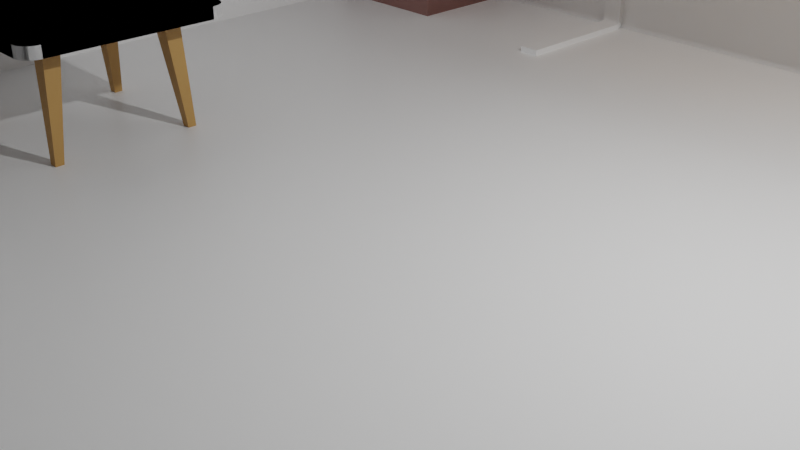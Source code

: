 # Source: HoYaCho.blend  (saved by Blender 3.2.14; exported with 4.5.12 LTS)
import bpy
from mathutils import Matrix  # noqa: F401  (used for matrix-valued properties, if any)

bpy.ops.wm.read_factory_settings(use_empty=True)
scene = bpy.context.scene
scene.name = 'Scene'

# ---- collections
col_collection = bpy.data.collections.new('Collection'); scene.collection.children.link(col_collection)
col_collection_2 = bpy.data.collections.new('Collection 2'); scene.collection.children.link(col_collection_2)
col_collection_3 = bpy.data.collections.new('Collection 3'); scene.collection.children.link(col_collection_3)

# ---- materials (node trees are filled in below, after node groups)
mat_white = bpy.data.materials.new('White')
mat_white.alpha_threshold = 0.0
mat_white.use_transparent_shadow = False
mat_white.line_color = (0.0, 0.0, 0.0, 1.0)
mat_cabinet = bpy.data.materials.new('Cabinet')
mat_cabinet.use_transparent_shadow = False
mat_cabinet_handle = bpy.data.materials.new('Cabinet_Handle')
mat_cabinet_handle.use_transparent_shadow = False
mat_desk = bpy.data.materials.new('Desk')
mat_desk.use_transparent_shadow = False
mat_black = bpy.data.materials.new('Black')
mat_black.use_transparent_shadow = False
mat_gray = bpy.data.materials.new('Gray')
mat_gray.use_transparent_shadow = False

# ---- material node trees
mat_white.use_nodes = True; mat_white.node_tree.nodes.clear()
_N = mat_white.node_tree.nodes; _L = mat_white.node_tree.links
n0 = _N.new('ShaderNodeOutputMaterial'); n0.name = 'Material Output'; n0.location = (300, 300)
n1 = _N.new('ShaderNodeBsdfPrincipled'); n1.name = 'Principled BSDF'; n1.location = (10, 300)
n1.distribution = 'GGX'
n1.subsurface_method = 'RANDOM_WALK_SKIN'
n1.inputs[0].default_value = (1.0, 1.0, 1.0, 1.0)
n1.inputs[2].default_value = 0.4
n1.inputs[3].default_value = 1.45
n1.inputs[27].default_value = (0.0, 0.0, 0.0, 1.0)
n1.inputs[28].default_value = 1.0
_L.new(n1.outputs[0], n0.inputs[0])
n0.is_active_output = True
mat_cabinet.use_nodes = True; mat_cabinet.node_tree.nodes.clear()
_N = mat_cabinet.node_tree.nodes; _L = mat_cabinet.node_tree.links
n0 = _N.new('ShaderNodeBsdfPrincipled'); n0.name = 'Principled BSDF'; n0.location = (10, 300)
n0.distribution = 'GGX'
n0.subsurface_method = 'RANDOM_WALK_SKIN'
n0.inputs[0].default_value = (0.3363, 0.191, 0.1724, 1.0)
n0.inputs[1].default_value = 1.0
n0.inputs[3].default_value = 1.45
n0.inputs[27].default_value = (0.0, 0.0, 0.0, 1.0)
n0.inputs[28].default_value = 1.0
n1 = _N.new('ShaderNodeOutputMaterial'); n1.name = 'Material Output'; n1.location = (300, 300)
_L.new(n0.outputs[0], n1.inputs[0])
n1.is_active_output = True
mat_cabinet_handle.use_nodes = True; mat_cabinet_handle.node_tree.nodes.clear()
_N = mat_cabinet_handle.node_tree.nodes; _L = mat_cabinet_handle.node_tree.links
n0 = _N.new('ShaderNodeBsdfPrincipled'); n0.name = 'Principled BSDF'; n0.location = (10, 300)
n0.distribution = 'GGX'
n0.subsurface_method = 'RANDOM_WALK_SKIN'
n0.inputs[0].default_value = (1.0, 0.6899, 0.6621, 1.0)
n0.inputs[1].default_value = 1.0
n0.inputs[3].default_value = 1.45
n0.inputs[27].default_value = (0.0, 0.0, 0.0, 1.0)
n0.inputs[28].default_value = 1.0
n1 = _N.new('ShaderNodeOutputMaterial'); n1.name = 'Material Output'; n1.location = (300, 300)
_L.new(n0.outputs[0], n1.inputs[0])
n1.is_active_output = True
mat_desk.use_nodes = True; mat_desk.node_tree.nodes.clear()
_N = mat_desk.node_tree.nodes; _L = mat_desk.node_tree.links
n0 = _N.new('ShaderNodeBsdfPrincipled'); n0.name = 'Principled BSDF'; n0.location = (10, 300)
n0.distribution = 'GGX'
n0.subsurface_method = 'RANDOM_WALK_SKIN'
n0.inputs[0].default_value = (0.5122, 0.2744, 0.08058, 1.0)
n0.inputs[3].default_value = 1.45
n0.inputs[27].default_value = (0.0, 0.0, 0.0, 1.0)
n0.inputs[28].default_value = 1.0
n1 = _N.new('ShaderNodeOutputMaterial'); n1.name = 'Material Output'; n1.location = (300, 300)
_L.new(n0.outputs[0], n1.inputs[0])
n1.is_active_output = True
mat_black.use_nodes = True; mat_black.node_tree.nodes.clear()
_N = mat_black.node_tree.nodes; _L = mat_black.node_tree.links
n0 = _N.new('ShaderNodeBsdfPrincipled'); n0.name = 'Principled BSDF'; n0.location = (10, 300)
n0.distribution = 'GGX'
n0.subsurface_method = 'RANDOM_WALK_SKIN'
n0.inputs[0].default_value = (0.006554, 0.006554, 0.006554, 1.0)
n0.inputs[3].default_value = 1.45
n0.inputs[27].default_value = (0.0, 0.0, 0.0, 1.0)
n0.inputs[28].default_value = 1.0
n1 = _N.new('ShaderNodeOutputMaterial'); n1.name = 'Material Output'; n1.location = (300, 300)
_L.new(n0.outputs[0], n1.inputs[0])
n1.is_active_output = True
mat_gray.use_nodes = True; mat_gray.node_tree.nodes.clear()
_N = mat_gray.node_tree.nodes; _L = mat_gray.node_tree.links
n0 = _N.new('ShaderNodeBsdfPrincipled'); n0.name = 'Principled BSDF'; n0.location = (10, 300)
n0.distribution = 'GGX'
n0.subsurface_method = 'RANDOM_WALK_SKIN'
n0.inputs[0].default_value = (0.3694, 0.3694, 0.3694, 1.0)
n0.inputs[3].default_value = 1.45
n0.inputs[27].default_value = (0.0, 0.0, 0.0, 1.0)
n0.inputs[28].default_value = 1.0
n1 = _N.new('ShaderNodeOutputMaterial'); n1.name = 'Material Output'; n1.location = (300, 300)
_L.new(n0.outputs[0], n1.inputs[0])
n1.is_active_output = True

# ---- world
world_world = bpy.data.worlds.new('World'); scene.world = world_world
world_world.use_nodes = True; world_world.node_tree.nodes.clear()
_N = world_world.node_tree.nodes; _L = world_world.node_tree.links
n0 = _N.new('ShaderNodeOutputWorld'); n0.name = 'World Output'; n0.location = (300, 300)
n1 = _N.new('ShaderNodeBackground'); n1.name = 'Background'; n1.location = (10, 300)
n1.inputs[0].default_value = (0.05088, 0.05088, 0.05088, 1.0)
_L.new(n1.outputs[0], n0.inputs[0])
n0.is_active_output = True
world_world.color = (0.05088, 0.05088, 0.05088)
world_world.use_sun_shadow = False
world_world.sun_shadow_jitter_overblur = 0.0

# ---- cameras
cam_camera = bpy.data.cameras.new('Camera')
cam_camera.clip_end = 100.0
cam_camera.ortho_scale = 7.314

# ---- lights
light_light = bpy.data.lights.new('Light', 'POINT')
light_light.transmission_factor = 0.0
light_light.energy = 1000.0
light_light.shadow_soft_size = 0.1
light_light.shadow_maximum_resolution = 0.006
light_light.use_absolute_resolution = True

# ---- meshes
me_cube = bpy.data.meshes.new('Cube')
me_cube.from_pydata([(1.0, 1.0, 1.0), (1.0, 1.0, -1.0), (1.0, -1.0, 1.0), (1.0, -1.0, -1.0), (-1.0, 1.0, 1.0), (-1.0, 1.0, -1.0), (-1.0, -1.0, 1.0), (-1.0, -1.0, -1.0)], [], [(0, 4, 6, 2), (3, 2, 6, 7), (7, 6, 4, 5), (5, 1, 3, 7), (1, 0, 2, 3), (5, 4, 0, 1)])
_uv = me_cube.uv_layers.new(name='UVMap')
_uv.uv.foreach_set('vector', [0.625, 0.5, 0.875, 0.5, 0.875, 0.75, 0.625, 0.75, 0.375, 0.75, 0.625, 0.75, 0.625, 1.0, 0.375, 1.0, 0.375, 0.0, 0.625, 0.0, 0.625, 0.25, 0.375, 0.25, 0.125, 0.5, 0.375, 0.5, 0.375, 0.75, 0.125, 0.75, 0.375, 0.5, 0.625, 0.5, 0.625, 0.75, 0.375, 0.75, 0.375, 0.25, 0.625, 0.25, 0.625, 0.5, 0.375, 0.5])
me_cube.materials.append(mat_white)
me_cube.use_mirror_vertex_groups = False
me_cube.update()
me_cube_001 = bpy.data.meshes.new('Cube.001')
me_cube_001.from_pydata([(7.0, 6.652, 14.17), (7.0, 6.985, 14.17), (7.0, 6.652, 0.165), (7.0, 6.985, 0.165), (-7.0, 6.652, 14.17), (-7.0, 6.985, 14.17), (-7.0, 6.652, 0.165), (-7.0, 6.985, 0.165)], [], [(0, 4, 6, 2), (3, 2, 6, 7), (7, 6, 4, 5), (5, 1, 3, 7), (1, 0, 2, 3), (5, 4, 0, 1)])
_uv = me_cube_001.uv_layers.new(name='UVMap')
_uv.uv.foreach_set('vector', [0.625, 0.5, 0.875, 0.5, 0.875, 0.75, 0.625, 0.75, 0.375, 0.75, 0.625, 0.75, 0.625, 1.0, 0.375, 1.0, 0.375, 0.0, 0.625, 0.0, 0.625, 0.25, 0.375, 0.25, 0.125, 0.5, 0.375, 0.5, 0.375, 0.75, 0.125, 0.75, 0.375, 0.5, 0.625, 0.5, 0.625, 0.75, 0.375, 0.75, 0.375, 0.25, 0.625, 0.25, 0.625, 0.5, 0.375, 0.5])
me_cube_001.materials.append(mat_white)
me_cube_001.use_mirror_vertex_groups = False
me_cube_001.update()
me_cube_002 = bpy.data.meshes.new('Cube.002')
me_cube_002.from_pydata([(-6.652, 7.0, 14.17), (-6.985, 7.0, 14.17), (-6.652, 7.0, 0.165), (-6.985, 7.0, 0.165), (-6.652, -7.0, 14.17), (-6.985, -7.0, 14.17), (-6.652, -7.0, 0.165), (-6.985, -7.0, 0.165), (-6.652, -1.639, 5.621), (-6.652, -1.639, 10.89), (-6.652, 0.7463, 10.89), (-6.652, 0.7463, 5.621), (-6.985, -1.639, 10.89), (-6.985, 0.7463, 10.89), (-6.985, -1.639, 5.621), (-6.985, 0.7463, 5.621)], [], [(9, 4, 6, 2, 0, 10, 11, 8), (10, 0, 4, 9), (3, 2, 6, 7), (7, 6, 4, 5), (12, 5, 1, 13), (1, 3, 7, 5, 12, 14, 15, 13), (1, 0, 2, 3), (5, 4, 0, 1), (15, 11, 10, 13), (12, 9, 8, 14), (8, 11, 15, 14), (9, 12, 13, 10)])
me_cube_002.polygons.foreach_set('material_index', [0, 0, 0, 0, 0, 0, 0, 0, 1, 1, 1, 1])
_uv = me_cube_002.uv_layers.new(name='UVMap')
_uv.uv.foreach_set('vector', [0.7793, 0.5585, 0.875, 0.5, 0.875, 0.75, 0.625, 0.75, 0.625, 0.5, 0.7367, 0.5585, 0.7367, 0.6526, 0.7793, 0.6526, 0.7367, 0.5585, 0.625, 0.5, 0.875, 0.5, 0.7793, 0.5585, 0.375, 0.75, 0.625, 0.75, 0.625, 1.0, 0.375, 1.0, 0.375, 0.0, 0.625, 0.0, 0.625, 0.25, 0.375, 0.25, 0.2207, 0.5585, 0.125, 0.5, 0.375, 0.5, 0.2633, 0.5585, 0.375, 0.5, 0.375, 0.75, 0.125, 0.75, 0.125, 0.5, 0.2207, 0.5585, 0.2207, 0.6526, 0.2633, 0.6526, 0.2633, 0.5585, 0.375, 0.5, 0.625, 0.5, 0.625, 0.75, 0.375, 0.75, 0.375, 0.25, 0.625, 0.25, 0.625, 0.5, 0.375, 0.5, 0.375, 0.3221, 0.375, 0.357, 0.625, 0.357, 0.625, 0.3221, 0.625, 0.9279, 0.625, 0.893, 0.375, 0.893, 0.375, 0.9279, 0.232, 0.75, 0.232, 0.5, 0.1971, 0.5, 0.1971, 0.75, 0.768, 0.75, 0.8029, 0.75, 0.8029, 0.5, 0.768, 0.5])
me_cube_002.materials.append(mat_white)
me_cube_002.materials.append(None)
me_cube_002.use_mirror_vertex_groups = False
me_cube_002.update()
me_cube_003 = bpy.data.meshes.new('Cube.003')
me_cube_003.from_pydata([(-1.113, -0.9375, -2.406), (-1.113, -0.9375, 2.718), (-1.113, 0.9375, -2.406), (-1.113, 0.9375, 2.718), (1.113, -0.9375, -2.406), (1.113, -0.9375, 2.718), (1.113, 0.9375, -2.406), (1.113, 0.9375, 2.718), (-1.113, 1.113, -2.581), (-1.113, -1.113, -2.581), (-1.113, -1.113, 2.893), (-1.113, 1.113, 2.893), (1.113, 1.113, 2.893), (1.113, 1.113, -2.581), (1.113, -1.113, -2.581), (1.113, -1.113, 2.893), (-1.113, -0.9375, 0.495), (-1.113, 0.9375, 0.495), (1.113, -0.9375, 0.495), (1.113, 0.9375, 0.495), (-1.113, 0.9375, 0.6363), (-1.113, -0.9375, 0.6363), (1.113, -0.9375, 0.6363), (1.113, 0.9375, 0.6363)], [], [(7, 5, 1, 3), (8, 11, 12, 13), (6, 7, 3, 2), (14, 15, 10, 9), (8, 13, 14, 9), (12, 11, 10, 15), (0, 2, 8, 9), (1, 0, 9, 10), (3, 1, 10, 11), (2, 3, 11, 8), (7, 6, 13, 12), (6, 4, 14, 13), (5, 7, 12, 15), (4, 5, 15, 14), (5, 4, 0, 1), (4, 6, 2, 0), (18, 16, 17, 19), (22, 23, 20, 21), (19, 17, 20, 23), (17, 16, 21, 20), (16, 18, 22, 21), (18, 19, 23, 22)])
_uv = me_cube_003.uv_layers.new(name='UVMap')
_uv.uv.foreach_set('vector', [0.617, 0.5197, 0.617, 0.7303, 0.617, 0.01967, 0.617, 0.2303, 0.375, 0.25, 0.625, 0.25, 0.625, 0.5, 0.375, 0.5, 0.383, 0.5197, 0.617, 0.5197, 0.617, 0.2303, 0.383, 0.2303, 0.375, 0.75, 0.625, 0.75, 0.625, 1.0, 0.375, 1.0, 0.125, 0.5, 0.375, 0.5, 0.375, 0.75, 0.125, 0.75, 0.625, 0.5, 0.875, 0.5, 0.875, 0.75, 0.625, 0.75, 0.383, 0.01967, 0.383, 0.2303, 0.375, 0.25, 0.375, 0.0, 0.617, 0.01967, 0.383, 0.01967, 0.375, 0.0, 0.625, 0.0, 0.617, 0.2303, 0.617, 0.01967, 0.625, 0.0, 0.625, 0.25, 0.383, 0.2303, 0.617, 0.2303, 0.625, 0.25, 0.375, 0.25, 0.617, 0.5197, 0.383, 0.5197, 0.375, 0.5, 0.625, 0.5, 0.383, 0.5197, 0.383, 0.7303, 0.375, 0.75, 0.375, 0.5, 0.617, 0.7303, 0.617, 0.5197, 0.625, 0.5, 0.625, 0.75, 0.383, 0.7303, 0.617, 0.7303, 0.625, 0.75, 0.375, 0.75, 0.617, 0.7303, 0.383, 0.7303, 0.383, 0.01967, 0.617, 0.01967, 0.383, 0.7303, 0.383, 0.5197, 0.383, 0.2303, 0.383, 0.01967, 0.383, 0.7303, 0.383, 0.01967, 0.383, 0.2303, 0.383, 0.5197, 0.383, 0.7303, 0.383, 0.5197, 0.383, 0.2303, 0.383, 0.01967, 0.383, 0.5197, 0.383, 0.2303, 0.383, 0.2303, 0.383, 0.5197, 0.383, 0.2303, 0.383, 0.01967, 0.383, 0.01967, 0.383, 0.2303, 0.383, 0.01967, 0.383, 0.7303, 0.383, 0.7303, 0.383, 0.01967, 0.383, 0.7303, 0.383, 0.5197, 0.383, 0.5197, 0.383, 0.7303])
me_cube_003.update()
me_cube_004 = bpy.data.meshes.new('Cube.004')
me_cube_004.from_pydata([(0.6577, -1.113, -2.893), (0.6577, -1.113, -2.581), (0.6577, 1.113, -2.893), (0.6577, 1.113, -2.581), (1.113, -1.113, -2.893), (1.113, -1.113, -2.581), (1.113, 1.113, -2.893), (1.113, 1.113, -2.581)], [], [(0, 1, 3, 2), (2, 3, 7, 6), (6, 7, 5, 4), (4, 5, 1, 0), (2, 6, 4, 0), (7, 3, 1, 5)])
_uv = me_cube_004.uv_layers.new(name='UVMap')
_uv.uv.foreach_set('vector', [0.375, 0.0, 0.625, 0.0, 0.625, 0.25, 0.375, 0.25, 0.375, 0.25, 0.625, 0.25, 0.625, 0.5, 0.375, 0.5, 0.375, 0.5, 0.625, 0.5, 0.625, 0.75, 0.375, 0.75, 0.375, 0.75, 0.625, 0.75, 0.625, 1.0, 0.375, 1.0, 0.125, 0.5, 0.375, 0.5, 0.375, 0.75, 0.125, 0.75, 0.625, 0.5, 0.875, 0.5, 0.875, 0.75, 0.625, 0.75])
me_cube_004.update()
me_cube_005 = bpy.data.meshes.new('Cube.005')
me_cube_005.from_pydata([(0.6556, -1.113, -2.893), (0.6556, -1.113, -2.581), (0.6556, 1.113, -2.893), (0.6556, 1.113, -2.581), (1.113, -1.113, -2.893), (1.113, -1.113, -2.581), (1.113, 1.113, -2.893), (1.113, 1.113, -2.581)], [], [(0, 1, 3, 2), (2, 3, 7, 6), (6, 7, 5, 4), (4, 5, 1, 0), (2, 6, 4, 0), (7, 3, 1, 5)])
_uv = me_cube_005.uv_layers.new(name='UVMap')
_uv.uv.foreach_set('vector', [0.375, 0.0, 0.625, 0.0, 0.625, 0.25, 0.375, 0.25, 0.375, 0.25, 0.625, 0.25, 0.625, 0.5, 0.375, 0.5, 0.375, 0.5, 0.625, 0.5, 0.625, 0.75, 0.375, 0.75, 0.375, 0.75, 0.625, 0.75, 0.625, 1.0, 0.375, 1.0, 0.125, 0.5, 0.375, 0.5, 0.375, 0.75, 0.125, 0.75, 0.625, 0.5, 0.875, 0.5, 0.875, 0.75, 0.625, 0.75])
me_cube_005.update()
me_cube_006 = bpy.data.meshes.new('Cube.006')
me_cube_006.from_pydata([(1.123, -1.113, -2.741), (1.081, -1.113, -3.039), (1.123, 1.113, -2.741), (1.081, 1.113, -3.039), (0.6877, -1.113, -2.435), (0.645, -1.113, -2.733), (0.6877, 1.113, -2.435), (0.645, 1.113, -2.733)], [], [(0, 1, 3, 2), (2, 3, 7, 6), (6, 7, 5, 4), (4, 5, 1, 0), (2, 6, 4, 0), (7, 3, 1, 5)])
_uv = me_cube_006.uv_layers.new(name='UVMap')
_uv.uv.foreach_set('vector', [0.375, 0.0, 0.625, 0.0, 0.625, 0.25, 0.375, 0.25, 0.375, 0.25, 0.625, 0.25, 0.625, 0.5, 0.375, 0.5, 0.375, 0.5, 0.625, 0.5, 0.625, 0.75, 0.375, 0.75, 0.375, 0.75, 0.625, 0.75, 0.625, 1.0, 0.375, 1.0, 0.125, 0.5, 0.375, 0.5, 0.375, 0.75, 0.125, 0.75, 0.625, 0.5, 0.875, 0.5, 0.875, 0.75, 0.625, 0.75])
me_cube_006.update()
me_cube_007 = bpy.data.meshes.new('Cube.007')
me_cube_007.from_pydata([(0.6556, -1.113, -2.893), (0.6556, -1.113, -2.581), (0.6556, 1.113, -2.893), (0.6556, 1.113, -2.581), (1.113, -1.113, -2.893), (1.113, -1.113, -2.581), (1.113, 1.113, -2.893), (1.113, 1.113, -2.581)], [], [(0, 1, 3, 2), (2, 3, 7, 6), (6, 7, 5, 4), (4, 5, 1, 0), (2, 6, 4, 0), (7, 3, 1, 5)])
_uv = me_cube_007.uv_layers.new(name='UVMap')
_uv.uv.foreach_set('vector', [0.375, 0.0, 0.625, 0.0, 0.625, 0.25, 0.375, 0.25, 0.375, 0.25, 0.625, 0.25, 0.625, 0.5, 0.375, 0.5, 0.375, 0.5, 0.625, 0.5, 0.625, 0.75, 0.375, 0.75, 0.375, 0.75, 0.625, 0.75, 0.625, 1.0, 0.375, 1.0, 0.125, 0.5, 0.375, 0.5, 0.375, 0.75, 0.125, 0.75, 0.625, 0.5, 0.875, 0.5, 0.875, 0.75, 0.625, 0.75])
me_cube_007.update()
me_cube_008 = bpy.data.meshes.new('Cube.008')
me_cube_008.from_pydata([(0.6556, 0.759, -4.241), (0.6556, 0.677, -4.241), (0.6556, 0.759, 4.241), (0.6556, 0.677, 4.241), (1.113, 0.759, -4.241), (1.113, 0.677, -4.241), (1.113, 0.759, 4.241), (1.113, 0.677, 4.241)], [], [(0, 1, 3, 2), (2, 3, 7, 6), (6, 7, 5, 4), (4, 5, 1, 0), (2, 6, 4, 0), (7, 3, 1, 5)])
_uv = me_cube_008.uv_layers.new(name='UVMap')
_uv.uv.foreach_set('vector', [0.375, 0.0, 0.625, 0.0, 0.625, 0.25, 0.375, 0.25, 0.375, 0.25, 0.625, 0.25, 0.625, 0.5, 0.375, 0.5, 0.375, 0.5, 0.625, 0.5, 0.625, 0.75, 0.375, 0.75, 0.375, 0.75, 0.625, 0.75, 0.625, 1.0, 0.375, 1.0, 0.125, 0.5, 0.375, 0.5, 0.375, 0.75, 0.125, 0.75, 0.625, 0.5, 0.875, 0.5, 0.875, 0.75, 0.625, 0.75])
me_cube_008.update()
me_cube_009 = bpy.data.meshes.new('Cube.009')
me_cube_009.from_pydata([(-0.7091, -0.6701, -1.874), (-0.7091, -0.6701, 2.395), (-1.0, 1.0, -2.165), (-1.0, 1.0, 2.686), (0.7091, -0.6701, -1.874), (0.7091, -0.6701, 2.395), (1.0, 1.0, -2.165), (1.0, 1.0, 2.686), (-1.0, -0.6701, -2.165), (-1.0, -0.6701, 2.686), (1.0, -0.6701, 2.686), (1.0, -0.6701, -2.165), (-0.7091, 0.9002, -1.874), (-0.7091, 0.9002, 2.395), (0.7091, 0.9002, 2.395), (0.7091, 0.9002, -1.874)], [], [(8, 9, 3, 2), (2, 3, 7, 6), (6, 7, 10, 11), (5, 1, 13, 14), (2, 6, 11, 8), (7, 3, 9, 10), (0, 1, 9, 8), (5, 4, 11, 10), (4, 0, 8, 11), (1, 5, 10, 9), (15, 14, 13, 12), (4, 5, 14, 15), (0, 4, 15, 12), (1, 0, 12, 13)])
_uv = me_cube_009.uv_layers.new(name='UVMap')
_uv.uv.foreach_set('vector', [0.375, 0.0, 0.625, 0.0, 0.625, 0.25, 0.375, 0.25, 0.375, 0.25, 0.625, 0.25, 0.625, 0.5, 0.375, 0.5, 0.375, 0.5, 0.625, 0.5, 0.625, 0.75, 0.375, 0.75, 0.61, 0.7864, 0.61, 0.9636, 0.61, 0.9636, 0.61, 0.7864, 0.125, 0.5, 0.375, 0.5, 0.375, 0.75, 0.125, 0.75, 0.625, 0.5, 0.875, 0.5, 0.875, 0.75, 0.625, 0.75, 0.39, 0.9636, 0.61, 0.9636, 0.625, 1.0, 0.375, 1.0, 0.61, 0.7864, 0.39, 0.7864, 0.375, 0.75, 0.625, 0.75, 0.39, 0.7864, 0.39, 0.9636, 0.375, 1.0, 0.375, 0.75, 0.61, 0.9636, 0.61, 0.7864, 0.625, 0.75, 0.625, 1.0, 0.39, 0.7864, 0.61, 0.7864, 0.61, 0.9636, 0.39, 0.9636, 0.39, 0.7864, 0.61, 0.7864, 0.61, 0.7864, 0.39, 0.7864, 0.39, 0.9636, 0.39, 0.7864, 0.39, 0.7864, 0.39, 0.9636, 0.61, 0.9636, 0.39, 0.9636, 0.39, 0.9636, 0.61, 0.9636])
me_cube_009.materials.append(mat_cabinet)
me_cube_009.update()
me_cube_010 = bpy.data.meshes.new('Cube.010')
me_cube_010.from_pydata([(0.6903, -0.6701, 0.2382), (0.6903, -0.6701, -0.7842), (-0.6903, -0.6701, -1.852), (-0.6903, -0.6701, -0.8292), (0.6903, -0.6701, -0.8292), (0.6903, -0.6701, -1.852), (-0.6903, -0.6701, 1.351), (-0.6903, -0.6701, 2.373), (0.6903, -0.6701, 2.373), (0.6903, -0.6701, 1.351), (0.6903, -0.5068, 1.351), (0.6903, -0.5068, 2.373), (-0.6903, -0.5068, 2.373), (-0.6903, -0.5068, 1.351), (0.6903, -0.5068, -1.852), (0.6903, -0.5068, -0.8292), (-0.6903, -0.5068, -0.8292), (-0.6903, -0.5068, -1.852), (0.6903, -0.5068, -0.7842), (0.6903, -0.5068, 0.2382), (-0.6903, -0.5068, 0.2382), (-0.6903, -0.5068, -0.7842), (0.6903, -0.5068, 0.2831), (0.6903, -0.5068, 1.306), (-0.6903, -0.5068, 1.306), (-0.6903, -0.5068, 0.2831), (-0.6903, -0.6701, 0.2382), (-0.6903, -0.6701, -0.7842), (0.6903, -0.6701, 0.2831), (0.6903, -0.6701, 1.306), (-0.6903, -0.6701, 1.306), (-0.6903, -0.6701, 0.2831), (-0.1253, -0.6701, -0.3658), (-0.1253, -0.6701, -0.1802), (0.1253, -0.6701, -1.248), (0.1253, -0.6701, -1.433), (-0.1253, -0.6701, -1.433), (-0.1253, -0.6701, -1.248), (0.1253, -0.6701, 1.954), (0.1253, -0.6701, 1.769), (-0.1253, -0.6701, 1.769), (-0.1253, -0.6701, 1.954), (0.1253, -0.6701, -0.3658), (0.1253, -0.6701, -0.1802), (-0.1253, -0.6701, 0.8871), (-0.1253, -0.6701, 0.7015), (0.1253, -0.6701, 0.7015), (0.1253, -0.6701, 0.8871), (-0.1253, -0.7324, 0.7015), (0.1253, -0.7324, 0.7015), (-0.1253, -0.7324, 0.8871), (0.1253, -0.7324, 0.8871), (-0.1253, -0.7324, -0.3658), (0.1253, -0.7324, -0.3658), (-0.1253, -0.7324, -0.1802), (0.1253, -0.7324, -0.1802), (-0.1253, -0.7324, -1.433), (0.1253, -0.7324, -1.433), (-0.1253, -0.7324, 1.954), (0.1253, -0.7324, 1.954), (-0.1253, -0.7324, 1.769), (0.1253, -0.7324, -1.248), (0.1253, -0.7324, 1.769), (-0.1253, -0.7324, -1.248)], [], [(10, 13, 12, 11), (14, 17, 16, 15), (18, 21, 20, 19), (22, 25, 24, 23), (19, 20, 26, 0), (12, 13, 6, 7), (25, 22, 28, 31), (10, 11, 8, 9), (21, 18, 1, 27), (15, 16, 3, 4), (24, 25, 31, 30), (13, 10, 9, 6), (20, 21, 27, 26), (16, 17, 2, 3), (11, 12, 7, 8), (17, 14, 5, 2), (28, 29, 30, 31), (1, 0, 26, 27), (5, 4, 3, 2), (9, 8, 7, 6), (22, 23, 29, 28), (23, 24, 30, 29), (14, 15, 4, 5), (18, 19, 0, 1), (44, 47, 46, 45), (33, 43, 42, 32), (37, 34, 35, 36), (41, 38, 39, 40), (50, 48, 49, 51), (54, 52, 53, 55), (63, 56, 57, 61), (58, 60, 62, 59), (32, 42, 53, 52), (42, 43, 55, 53), (43, 33, 54, 55), (35, 34, 61, 57), (36, 35, 57, 56), (40, 39, 62, 60), (38, 41, 58, 59), (34, 37, 63, 61), (33, 32, 52, 54), (37, 36, 56, 63), (44, 45, 48, 50), (45, 46, 49, 48), (39, 38, 59, 62), (41, 40, 60, 58), (47, 44, 50, 51), (46, 47, 51, 49)])
me_cube_010.polygons.foreach_set('material_index', [0, 0, 0, 0, 0, 0, 0, 0, 0, 0, 0, 0, 0, 0, 0, 0, 0, 0, 0, 0, 0, 0, 0, 0, 1, 0, 1, 1, 1, 1, 1, 1, 0, 0, 0, 1, 1, 1, 1, 1, 0, 1, 1, 1, 1, 1, 1, 1])
_uv = me_cube_010.uv_layers.new(name='UVMap')
_uv.uv.foreach_set('vector', [0.558, 0.7938, 0.558, 0.9562, 0.607, 0.9562, 0.607, 0.7938, 0.393, 0.7938, 0.393, 0.9562, 0.442, 0.9562, 0.442, 0.7938, 0.448, 0.7938, 0.448, 0.9562, 0.497, 0.9562, 0.497, 0.7938, 0.503, 0.7938, 0.503, 0.9562, 0.552, 0.9562, 0.552, 0.7938, 0.497, 0.7938, 0.497, 0.9562, 0.497, 0.9562, 0.497, 0.7938, 0.607, 0.9562, 0.558, 0.9562, 0.558, 0.9562, 0.607, 0.9562, 0.503, 0.9562, 0.503, 0.7938, 0.503, 0.7938, 0.503, 0.9562, 0.558, 0.7938, 0.607, 0.7938, 0.607, 0.7938, 0.558, 0.7938, 0.448, 0.9562, 0.448, 0.7938, 0.448, 0.7938, 0.448, 0.9562, 0.442, 0.7938, 0.442, 0.9562, 0.442, 0.9562, 0.442, 0.7938, 0.552, 0.9562, 0.503, 0.9562, 0.503, 0.9562, 0.552, 0.9562, 0.558, 0.9562, 0.558, 0.7938, 0.558, 0.7938, 0.558, 0.9562, 0.497, 0.9562, 0.448, 0.9562, 0.448, 0.9562, 0.497, 0.9562, 0.442, 0.9562, 0.393, 0.9562, 0.393, 0.9562, 0.442, 0.9562, 0.607, 0.7938, 0.607, 0.9562, 0.607, 0.9562, 0.607, 0.7938, 0.393, 0.9562, 0.393, 0.7938, 0.393, 0.7938, 0.393, 0.9562, 0.503, 0.7938, 0.552, 0.7938, 0.552, 0.9562, 0.503, 0.9562, 0.448, 0.7938, 0.497, 0.7938, 0.497, 0.9562, 0.448, 0.9562, 0.393, 0.7938, 0.442, 0.7938, 0.442, 0.9562, 0.393, 0.9562, 0.558, 0.7938, 0.607, 0.7938, 0.607, 0.9562, 0.558, 0.9562, 0.503, 0.7938, 0.552, 0.7938, 0.552, 0.7938, 0.503, 0.7938, 0.552, 0.7938, 0.552, 0.9562, 0.552, 0.9562, 0.552, 0.7938, 0.393, 0.7938, 0.442, 0.7938, 0.442, 0.7938, 0.393, 0.7938, 0.448, 0.7938, 0.497, 0.7938, 0.497, 0.7938, 0.448, 0.7938, 0.503, 0.7938, 0.503, 0.9562, 0.552, 0.9562, 0.552, 0.7938, 0.448, 0.7938, 0.448, 0.9562, 0.497, 0.9562, 0.497, 0.7938, 0.393, 0.7938, 0.393, 0.9562, 0.442, 0.9562, 0.442, 0.7938, 0.558, 0.7938, 0.558, 0.9562, 0.607, 0.9562, 0.607, 0.7938, 0.503, 0.7938, 0.552, 0.7938, 0.552, 0.9562, 0.503, 0.9562, 0.448, 0.7938, 0.497, 0.7938, 0.497, 0.9562, 0.448, 0.9562, 0.393, 0.7938, 0.442, 0.7938, 0.442, 0.9562, 0.393, 0.9562, 0.558, 0.7938, 0.607, 0.7938, 0.607, 0.9562, 0.558, 0.9562, 0.497, 0.7938, 0.497, 0.9562, 0.497, 0.9562, 0.497, 0.7938, 0.497, 0.9562, 0.448, 0.9562, 0.448, 0.9562, 0.497, 0.9562, 0.448, 0.9562, 0.448, 0.7938, 0.448, 0.7938, 0.448, 0.9562, 0.442, 0.9562, 0.393, 0.9562, 0.393, 0.9562, 0.442, 0.9562, 0.442, 0.7938, 0.442, 0.9562, 0.442, 0.9562, 0.442, 0.7938, 0.607, 0.7938, 0.607, 0.9562, 0.607, 0.9562, 0.607, 0.7938, 0.558, 0.9562, 0.558, 0.7938, 0.558, 0.7938, 0.558, 0.9562, 0.393, 0.9562, 0.393, 0.7938, 0.393, 0.7938, 0.393, 0.9562, 0.448, 0.7938, 0.497, 0.7938, 0.497, 0.7938, 0.448, 0.7938, 0.393, 0.7938, 0.442, 0.7938, 0.442, 0.7938, 0.393, 0.7938, 0.503, 0.7938, 0.552, 0.7938, 0.552, 0.7938, 0.503, 0.7938, 0.552, 0.7938, 0.552, 0.9562, 0.552, 0.9562, 0.552, 0.7938, 0.607, 0.9562, 0.558, 0.9562, 0.558, 0.9562, 0.607, 0.9562, 0.558, 0.7938, 0.607, 0.7938, 0.607, 0.7938, 0.558, 0.7938, 0.503, 0.9562, 0.503, 0.7938, 0.503, 0.7938, 0.503, 0.9562, 0.552, 0.9562, 0.503, 0.9562, 0.503, 0.9562, 0.552, 0.9562])
me_cube_010.materials.append(mat_cabinet)
me_cube_010.materials.append(mat_cabinet_handle)
me_cube_010.update()
me_cube_011 = bpy.data.meshes.new('Cube.011')
me_cube_011.from_pydata([(-3.432, -1.035, -0.1812), (-3.432, -1.035, 0.04337), (-3.432, 1.035, -0.1812), (-3.432, 1.035, 0.04337), (3.432, -1.035, -0.1812), (3.432, -1.035, 0.04337), (3.432, 1.035, -0.1812), (3.432, 1.035, 0.04337)], [], [(0, 1, 3, 2), (2, 3, 7, 6), (6, 7, 5, 4), (4, 5, 1, 0), (2, 6, 4, 0), (7, 3, 1, 5)])
_uv = me_cube_011.uv_layers.new(name='UVMap')
_uv.uv.foreach_set('vector', [0.375, 0.0, 0.625, 0.0, 0.625, 0.25, 0.375, 0.25, 0.375, 0.25, 0.625, 0.25, 0.625, 0.5, 0.375, 0.5, 0.375, 0.5, 0.625, 0.5, 0.625, 0.75, 0.375, 0.75, 0.375, 0.75, 0.625, 0.75, 0.625, 1.0, 0.375, 1.0, 0.125, 0.5, 0.375, 0.5, 0.375, 0.75, 0.125, 0.75, 0.625, 0.5, 0.875, 0.5, 0.875, 0.75, 0.625, 0.75])
me_cube_011.materials.append(mat_desk)
me_cube_011.update()
me_cube_012 = bpy.data.meshes.new('Cube.012')
me_cube_012.from_pydata([(2.476, -0.93, -1.128), (2.476, -0.93, 0.9815), (2.195, -0.93, -1.128), (2.195, -0.93, 0.9815), (2.476, 0.9224, -1.128), (2.476, 1.035, -1.016), (2.476, 0.9653, -1.12), (2.476, 1.002, -1.095), (2.476, 1.026, -1.059), (2.476, 1.035, 0.8694), (2.476, 0.9224, 0.9815), (2.476, 1.026, 0.9123), (2.476, 1.002, 0.9487), (2.476, 0.9653, 0.973), (2.195, 0.9224, 0.9815), (2.195, 1.035, 0.8694), (2.195, 0.9653, 0.973), (2.195, 1.002, 0.9487), (2.195, 1.026, 0.9123), (2.195, 1.035, -1.016), (2.195, 0.9224, -1.128), (2.195, 1.026, -1.059), (2.195, 1.002, -1.095), (2.195, 0.9653, -1.12)], [], [(20, 4, 0, 2), (10, 14, 3, 1), (14, 10, 13, 16), (16, 13, 12, 17), (17, 12, 11, 18), (18, 11, 9, 15), (4, 20, 23, 6), (6, 23, 22, 7), (7, 22, 21, 8), (8, 21, 19, 5), (19, 15, 9, 5)])
_uv = me_cube_012.uv_layers.new(name='UVMap')
_uv.uv.foreach_set('vector', [0.3125, 0.5135, 0.375, 0.5135, 0.375, 0.75, 0.3125, 0.75, 0.625, 0.5135, 0.6875, 0.5135, 0.6875, 0.75, 0.625, 0.75, 0.6875, 0.5135, 0.625, 0.5135, 0.625, 0.5084, 0.6875, 0.5084, 0.6875, 0.5084, 0.625, 0.5084, 0.625, 0.5, 0.6875, 0.5, 0.625, 0.4375, 0.625, 0.5, 0.6168, 0.5, 0.6168, 0.4375, 0.6168, 0.4375, 0.6168, 0.5, 0.6117, 0.5, 0.6117, 0.4375, 0.375, 0.5135, 0.3125, 0.5135, 0.3125, 0.5084, 0.375, 0.5084, 0.375, 0.5084, 0.3125, 0.5084, 0.3125, 0.5, 0.375, 0.5, 0.375, 0.5, 0.375, 0.4375, 0.3832, 0.4375, 0.3832, 0.5, 0.3832, 0.5, 0.3832, 0.4375, 0.3883, 0.4375, 0.3883, 0.5, 0.3883, 0.4375, 0.6117, 0.4375, 0.6117, 0.5, 0.3883, 0.5])
me_cube_012.materials.append(mat_white)
me_cube_012.update()
me_cube_013 = bpy.data.meshes.new('Cube.013')
me_cube_013.from_pydata([(-0.3702, -0.1062, -0.5987), (-0.3702, -0.1062, 0.5987), (-0.4692, 0.1062, -0.6977), (-0.4692, 0.1062, 0.6977), (0.3702, -0.1062, -0.5987), (0.3702, -0.1062, 0.5987), (0.4692, 0.1062, -0.6977), (0.4692, 0.1062, 0.6977), (-0.4692, -0.1062, -0.6977), (-0.4692, -0.1062, 0.6977), (0.4692, -0.1062, 0.6977), (0.4692, -0.1062, -0.6977), (-0.3702, 0.01575, -0.5987), (-0.3702, 0.01575, 0.5987), (0.3702, 0.01575, 0.5987), (0.3702, 0.01575, -0.5987), (-0.03776, 0.005285, 0.3579), (-0.172, 0.005285, 0.1807), (-0.07496, 0.005285, 0.1783), (-0.2514, 0.005285, 0.02039), (-0.08511, 0.005285, 6.923e-05), (-0.2455, 0.005285, -0.1173), (-0.06103, 0.005285, -0.1203), (-0.07027, 0.005285, -0.2884), (0.03585, 0.005285, -0.2866), (0.02867, 0.005285, -0.1214), (0.229, 0.005285, -0.08801), (0.04494, 0.005285, -0.01277), (0.2075, 0.005285, 0.03969), (0.02397, 0.005285, 0.1859), (0.1415, 0.005285, 0.1905), (-0.06839, 0.005285, 0.2884), (0.01957, 0.005285, 0.2738), (-0.1434, 0.005285, -0.07453), (-0.1558, 0.005285, 0.009712), (-0.142, 0.005285, 0.07245), (0.06512, 0.005285, 0.1006), (0.1084, 0.005285, 0.01142), (0.1183, 0.005285, -0.0426), (0.1049, 0.005285, -0.1146), (0.06319, 0.005285, 0.2242), (-0.1009, 0.005285, 0.2318), (-0.1242, 0.005285, -0.1141), (0.1571, 0.005285, -0.09767), (-0.0511, 0.005285, -0.2127), (0.01771, 0.005285, -0.202), (-0.09793, 0.005285, 0.111), (0.1012, 0.005285, 0.1889), (0.06016, 0.005285, 0.009985), (-0.2388, 0.005285, 0.4684), (-0.2046, 0.005285, 0.4965), (-0.2444, 0.005285, 0.4978), (-0.2109, 0.005285, 0.4761), (-0.08544, 0.005285, 0.5372), (-0.08743, 0.005285, 0.5815), (-0.1123, 0.005285, 0.5503), (-0.07488, 0.005285, 0.5642), (0.1144, 0.005285, 0.4901), (0.126, 0.005285, 0.5329), (0.09277, 0.005285, 0.5108), (0.1327, 0.005285, 0.5126), (0.1748, 0.005285, 0.312), (0.198, 0.005285, 0.3499), (0.1599, 0.005285, 0.338), (0.1987, 0.005285, 0.3285), (0.2644, 0.005285, 0.4505), (0.274, 0.005285, 0.4939), (0.2419, 0.005285, 0.4702), (0.2816, 0.005285, 0.4739), (0.2836, 0.005285, 0.177), (0.3049, 0.005285, 0.2159), (0.2674, 0.005285, 0.2022), (0.3066, 0.005285, 0.1946), (0.2959, 0.005285, 0.04523), (0.3276, 0.005285, 0.07636), (0.2877, 0.005285, 0.07403), (0.3231, 0.005285, 0.05545), (0.3257, 0.005285, -0.1025), (0.3312, 0.005285, -0.05844), (0.3014, 0.005285, -0.08495), (0.3407, 0.005285, -0.07761), (-0.2887, 0.005285, 0.4591), (-0.3054, 0.005285, 0.5003), (-0.3185, 0.005285, 0.4626), (-0.2878, 0.005285, 0.4881), (-0.3597, 0.005285, 0.0401), (-0.3266, 0.005285, 0.01062), (-0.3315, 0.005285, 0.05021), (-0.3477, 0.005285, 0.01368), (-0.2315, 0.005285, 0.2621), (-0.2397, 0.005285, 0.2185), (-0.2083, 0.005285, 0.2432), (-0.248, 0.005285, 0.2382), (-0.01866, 0.001375, -0.06606), (-0.005763, 0.002181, -0.05376), (-0.02159, 0.004539, -0.05482), (-0.00777, 0.0005563, -0.06196), (-0.00777, 0.0005563, -0.06196), (-0.02159, 0.004539, -0.05482), (-0.005763, 0.002181, -0.05376), (-0.01866, 0.001375, -0.06606), (-0.04224, 0.0005563, 0.02853), (-0.05607, 0.004539, 0.03567), (-0.04024, 0.002181, 0.03673), (-0.05314, 0.001375, 0.02443), (0.02886, 0.0005563, 0.06301), (0.01503, 0.004539, 0.07014), (0.03086, 0.002181, 0.0712), (0.01796, 0.001375, 0.0589), (-0.02932, 0.0005563, 0.1621), (-0.04314, 0.004539, 0.1692), (-0.02731, 0.002181, 0.1703), (-0.04021, 0.001375, 0.158), (-0.02285, 0.0005562, 0.2505), (-0.03667, 0.004539, 0.2576), (-0.02084, 0.002181, 0.2586), (-0.03375, 0.001375, 0.2463), (0.005157, 0.0005563, 0.216), (-0.008665, 0.004539, 0.2231), (0.007164, 0.002181, 0.2242), (-0.005737, 0.001375, 0.2119), (-0.122, 0.0005563, 0.04577), (-0.1358, 0.004539, 0.0529), (-0.12, 0.002181, 0.05396), (-0.1329, 0.001375, 0.04167), (0.09134, 0.0005563, -0.07489), (0.07752, 0.004539, -0.06775), (0.09335, 0.002181, -0.06669), (0.08044, 0.001375, -0.07899), (-0.09395, 0.0005563, -0.0835), (-0.1078, 0.004539, -0.07637), (-0.09194, 0.002181, -0.07531), (-0.1048, 0.001375, -0.0876), (-0.03485, 0.1062, -0.05182), (-0.03485, 0.1062, 0.05182), (0.03485, 0.1062, -0.05182), (0.03485, 0.1062, 0.05182), (-0.03485, 0.5699, -0.6977), (-0.03485, 0.5072, -0.6986), (0.03485, 0.5072, -0.6986), (0.03485, 0.5699, -0.6977), (0.298, 0.008354, -0.3721), (0.286, 0.008354, -0.3687), (0.2726, 0.008354, -0.3798), (0.2916, 0.008354, -0.3993), (0.2856, 0.008354, -0.4039), (0.2723, 0.008354, -0.3986), (0.2723, 0.008354, -0.4073), (0.2865, 0.008354, -0.411), (0.2999, 0.008354, -0.3991), (0.2907, 0.008354, -0.3876), (0.2808, 0.008354, -0.3795), (0.2862, 0.008354, -0.3758), (0.298, 0.008354, -0.38), (0.2672, 0.008354, -0.4029), (0.2629, 0.008354, -0.4051), (0.2614, 0.008354, -0.403), (0.2614, 0.008354, -0.3821), (0.2466, 0.008354, -0.3687), (0.2331, 0.008354, -0.3742), (0.2331, 0.008354, -0.383), (0.246, 0.008354, -0.3763), (0.2533, 0.008354, -0.3835), (0.2533, 0.008354, -0.3856), (0.2461, 0.008354, -0.3882), (0.2323, 0.008354, -0.401), (0.2422, 0.008354, -0.411), (0.2532, 0.008354, -0.4068), (0.2594, 0.008354, -0.411), (0.2672, 0.008354, -0.4078), (0.2533, 0.008354, -0.4019), (0.2462, 0.008354, -0.4053), (0.2404, 0.008354, -0.3996), (0.2533, 0.008354, -0.3901), (0.1654, 0.008354, -0.3695), (0.1654, 0.008354, -0.4102), (0.1735, 0.008354, -0.4102), (0.1735, 0.008354, -0.3807), (0.1836, 0.008354, -0.3755), (0.191, 0.008354, -0.3849), (0.191, 0.008354, -0.4102), (0.199, 0.008354, -0.4102), (0.199, 0.008354, -0.3807), (0.2081, 0.008354, -0.3755), (0.2165, 0.008354, -0.385), (0.2165, 0.008354, -0.4102), (0.2246, 0.008354, -0.4102), (0.2246, 0.008354, -0.3846), (0.2111, 0.008354, -0.3687), (0.1975, 0.008354, -0.376), (0.1854, 0.008354, -0.3687), (0.1735, 0.008354, -0.3749), (0.1735, 0.008354, -0.3695), (0.145, 0.008354, -0.3611), (0.1299, 0.008354, -0.3759), (0.1299, 0.008354, -0.3768), (0.137, 0.008354, -0.3768), (0.137, 0.008354, -0.3982), (0.1502, 0.008354, -0.411), (0.16, 0.008354, -0.4083), (0.16, 0.008354, -0.4008), (0.1508, 0.008354, -0.4038), (0.145, 0.008354, -0.3976), (0.145, 0.008354, -0.3768), (0.1579, 0.008354, -0.3768), (0.1579, 0.008354, -0.3695), (0.145, 0.008354, -0.3695), (0.1244, 0.008354, -0.3721), (0.1124, 0.008354, -0.3687), (0.09902, 0.008354, -0.3798), (0.118, 0.008354, -0.3993), (0.1121, 0.008354, -0.4039), (0.09874, 0.008354, -0.3986), (0.09874, 0.008354, -0.4073), (0.1129, 0.008354, -0.411), (0.1263, 0.008354, -0.3991), (0.1171, 0.008354, -0.3876), (0.1073, 0.008354, -0.3795), (0.1126, 0.008354, -0.3758), (0.1244, 0.008354, -0.38), (0.08914, 0.008354, -0.3695), (0.08108, 0.008354, -0.3695), (0.08108, 0.008354, -0.4102), (0.08914, 0.008354, -0.4102), (0.08996, 0.008354, -0.3572), (0.08516, 0.008354, -0.3524), (0.08035, 0.008354, -0.3572), (0.08516, 0.008354, -0.362), (0.04557, 0.008354, -0.3695), (0.04557, 0.008354, -0.4102), (0.05363, 0.008354, -0.4102), (0.05363, 0.008354, -0.3889), (0.0635, 0.008354, -0.3764), (0.07102, 0.008354, -0.3804), (0.07528, 0.008354, -0.3734), (0.06559, 0.008354, -0.3687), (0.05381, 0.008354, -0.3788), (0.05363, 0.008354, -0.3788), (0.05363, 0.008354, -0.3695), (0.007607, 0.008354, -0.3484), (-0.0004561, 0.008354, -0.3484), (-0.0004561, 0.008354, -0.4102), (0.007607, 0.008354, -0.4102), (0.007607, 0.008354, -0.381), (0.01775, 0.008354, -0.3751), (0.02573, 0.008354, -0.385), (0.02573, 0.008354, -0.4102), (0.03379, 0.008354, -0.4102), (0.03379, 0.008354, -0.3853), (0.01993, 0.008354, -0.3687), (0.007788, 0.008354, -0.3749), (0.007607, 0.008354, -0.3749), (-0.01069, 0.008354, -0.3527), (-0.03189, 0.008354, -0.3476), (-0.06577, 0.008354, -0.3802), (-0.03244, 0.008354, -0.411), (-0.01006, 0.008354, -0.4056), (-0.01006, 0.008354, -0.3959), (-0.03162, 0.008354, -0.4029), (-0.05662, 0.008354, -0.3794), (-0.03198, 0.008354, -0.3557), (-0.01069, 0.008354, -0.3622), (-0.09531, 0.008354, -0.3695), (-0.1044, 0.008354, -0.3695), (-0.1149, 0.008354, -0.3924), (-0.1258, 0.008354, -0.3695), (-0.135, 0.008354, -0.3695), (-0.1192, 0.008354, -0.4015), (-0.1331, 0.008354, -0.431), (-0.1241, 0.008354, -0.431), (-0.1646, 0.008354, -0.3695), (-0.1646, 0.008354, -0.4102), (-0.1566, 0.008354, -0.4102), (-0.1566, 0.008354, -0.3889), (-0.1467, 0.008354, -0.3764), (-0.1392, 0.008354, -0.3804), (-0.1349, 0.008354, -0.3734), (-0.1446, 0.008354, -0.3687), (-0.1564, 0.008354, -0.3788), (-0.1566, 0.008354, -0.3788), (-0.1566, 0.008354, -0.3695), (-0.2005, 0.008354, -0.3695), (-0.2005, 0.008354, -0.4102), (-0.1924, 0.008354, -0.4102), (-0.1924, 0.008354, -0.3889), (-0.1826, 0.008354, -0.3764), (-0.175, 0.008354, -0.3804), (-0.1708, 0.008354, -0.3734), (-0.1805, 0.008354, -0.3687), (-0.1922, 0.008354, -0.3788), (-0.1924, 0.008354, -0.3788), (-0.1924, 0.008354, -0.3695), (-0.2105, 0.008354, -0.3984), (-0.2247, 0.008354, -0.4033), (-0.2384, 0.008354, -0.3911), (-0.2097, 0.008354, -0.3911), (-0.2274, 0.008354, -0.3687), (-0.2464, 0.008354, -0.3894), (-0.2267, 0.008354, -0.411), (-0.2105, 0.008354, -0.4062), (-0.2382, 0.008354, -0.3857), (-0.2272, 0.008354, -0.3757), (-0.2177, 0.008354, -0.3857), (-0.2567, 0.008354, -0.3484), (-0.2649, 0.008354, -0.3484), (-0.2855, 0.008354, -0.3738), (-0.3059, 0.008354, -0.3484), (-0.3143, 0.008354, -0.3484), (-0.3143, 0.008354, -0.4102), (-0.3054, 0.008354, -0.4102), (-0.3054, 0.008354, -0.3621), (-0.3052, 0.008354, -0.3621), (-0.2862, 0.008354, -0.386), (-0.2847, 0.008354, -0.386), (-0.2657, 0.008354, -0.3621), (-0.2655, 0.008354, -0.3621), (-0.2655, 0.008354, -0.4102), (-0.2567, 0.008354, -0.4102)], [], [(8, 9, 3, 2), (2, 3, 7, 6), (6, 7, 10, 11), (5, 1, 13, 14), (2, 6, 11, 8), (7, 3, 9, 10), (0, 1, 9, 8), (5, 4, 11, 10), (4, 0, 8, 11), (1, 5, 10, 9), (15, 14, 13, 12), (4, 5, 14, 15), (0, 4, 15, 12), (1, 0, 12, 13), (75, 73, 76, 74), (32, 16, 31), (41, 17, 18), (22, 44, 45, 25), (31, 41, 18), (47, 30, 40), (40, 32, 29), (79, 77, 80, 78), (29, 47, 40), (37, 28, 36), (37, 36, 48), (36, 29, 46), (42, 22, 20, 33), (29, 18, 46), (35, 19, 34), (46, 35, 20), (48, 20, 27), (26, 38, 43), (24, 45, 44, 23), (43, 38, 39), (67, 65, 68, 66), (59, 57, 60, 58), (35, 34, 20), (33, 21, 42), (51, 49, 52, 50), (55, 53, 56, 54), (25, 39, 38, 27), (71, 69, 72, 70), (46, 20, 48, 36), (63, 61, 64, 62), (20, 22, 25, 27), (18, 29, 32, 31), (83, 81, 84, 82), (87, 85, 88, 86), (91, 89, 92, 90), (95, 93, 96, 94), (98, 100, 97, 99), (102, 104, 101, 103), (106, 108, 105, 107), (110, 112, 109, 111), (114, 116, 113, 115), (118, 120, 117, 119), (122, 124, 121, 123), (126, 128, 125, 127), (130, 132, 129, 131), (133, 135, 136, 134), (138, 137, 140, 139), (134, 136, 140, 137), (133, 134, 137, 138), (136, 135, 139, 140), (135, 133, 138, 139), (143, 141, 142), (143, 152, 141), (152, 153, 141), (143, 151, 152), (143, 150, 151), (144, 150, 143), (144, 149, 150), (147, 145, 146), (144, 148, 149), (145, 148, 144), (147, 148, 145), (159, 161, 158), (161, 157, 158), (160, 161, 159), (162, 157, 161), (162, 156, 157), (163, 156, 162), (164, 173, 163), (173, 156, 163), (165, 173, 164), (165, 172, 173), (170, 156, 173), (165, 171, 172), (166, 171, 165), (171, 156, 170), (155, 169, 154), (171, 155, 156), (171, 169, 155), (166, 167, 171), (167, 169, 171), (168, 169, 167), (191, 189, 190), (189, 183, 188), (183, 187, 188), (175, 192, 174), (175, 191, 192), (175, 177, 191), (177, 178, 191), (178, 189, 191), (179, 189, 178), (189, 182, 183), (184, 187, 183), (179, 182, 189), (175, 176, 177), (179, 181, 182), (184, 186, 187), (180, 181, 179), (185, 186, 184), (194, 206, 193), (194, 205, 206), (194, 204, 205), (195, 204, 194), (196, 204, 195), (197, 203, 196), (203, 204, 196), (197, 202, 203), (197, 201, 202), (198, 201, 197), (201, 199, 200), (198, 199, 201), (209, 207, 208), (209, 218, 207), (218, 219, 207), (209, 217, 218), (209, 216, 217), (210, 216, 209), (210, 215, 216), (213, 211, 212), (210, 214, 215), (211, 214, 210), (213, 214, 211), (226, 224, 225), (227, 224, 226), (222, 220, 221), (222, 223, 220), (236, 234, 235), (229, 238, 228), (229, 237, 238), (236, 232, 234), (232, 233, 234), (236, 231, 232), (229, 236, 237), (229, 231, 236), (229, 230, 231), (241, 239, 240), (241, 251, 239), (250, 244, 249), (244, 248, 249), (241, 250, 251), (241, 243, 250), (243, 244, 250), (245, 248, 244), (241, 242, 243), (246, 248, 245), (246, 247, 248), (254, 260, 253), (260, 252, 253), (260, 261, 252), (254, 259, 260), (254, 258, 259), (255, 258, 254), (258, 256, 257), (255, 256, 258), (267, 265, 266), (267, 264, 265), (264, 262, 263), (264, 269, 262), (267, 269, 264), (268, 269, 267), (278, 276, 277), (271, 280, 270), (271, 279, 280), (278, 274, 276), (274, 275, 276), (278, 273, 274), (271, 278, 279), (271, 273, 278), (271, 272, 273), (289, 287, 288), (282, 291, 281), (282, 290, 291), (289, 285, 287), (285, 286, 287), (289, 284, 285), (282, 289, 290), (282, 284, 289), (282, 283, 284), (297, 301, 296), (301, 295, 296), (297, 300, 301), (302, 295, 301), (297, 302, 300), (297, 295, 302), (298, 294, 297), (294, 295, 297), (298, 293, 294), (293, 299, 292), (298, 299, 293), (308, 306, 307), (308, 310, 306), (310, 311, 306), (311, 305, 306), (305, 303, 304), (305, 314, 303), (314, 315, 303), (315, 317, 303), (308, 309, 310), (312, 305, 311), (305, 313, 314), (316, 317, 315), (312, 313, 305)])
me_cube_013.polygons.foreach_set('material_index', [0, 0, 0, 0, 0, 0, 0, 0, 0, 0, 4, 0, 0, 0, 0, 0, 0, 0, 0, 0, 0, 0, 0, 0, 0, 0, 0, 0, 0, 0, 0, 0, 0, 0, 0, 0, 0, 0, 0, 0, 0, 0, 0, 0, 0, 0, 0, 0, 0, 2, 2, 2, 2, 2, 2, 2, 2, 2, 2, 0, 0, 0, 0, 0, 0, 3, 3, 3, 3, 3, 3, 3, 3, 3, 3, 3, 3, 3, 3, 3, 3, 3, 3, 3, 3, 3, 3, 3, 3, 3, 3, 3, 3, 3, 3, 3, 3, 3, 3, 3, 3, 3, 3, 3, 3, 3, 3, 3, 3, 3, 3, 3, 3, 3, 3, 3, 3, 3, 3, 3, 3, 3, 3, 3, 3, 3, 3, 3, 3, 3, 3, 3, 3, 3, 3, 3, 3, 3, 3, 3, 3, 3, 3, 3, 3, 3, 3, 3, 3, 3, 3, 3, 3, 3, 3, 3, 3, 3, 3, 3, 3, 3, 3, 3, 3, 3, 3, 3, 3, 3, 3, 3, 3, 3, 3, 3, 3, 3, 3, 3, 3, 3, 3, 3, 3, 3, 3, 3, 3, 3, 3, 3, 3, 3, 3, 3, 3, 3, 3, 3, 3, 3, 3, 3, 3, 3, 3, 3, 3, 3, 3, 3, 3, 3, 3, 3])
_uv = me_cube_013.uv_layers.new(name='UVMap')
_uv.uv.foreach_set('vector', [0.375, 0.0, 0.625, 0.0, 0.625, 0.25, 0.375, 0.25, 0.375, 0.25, 0.625, 0.25, 0.625, 0.5, 0.375, 0.5, 0.375, 0.5, 0.625, 0.5, 0.625, 0.75, 0.375, 0.75, 0.6073, 0.7764, 0.6073, 0.9736, 0.6073, 0.9736, 0.6073, 0.7764, 0.125, 0.5, 0.375, 0.5, 0.375, 0.75, 0.125, 0.75, 0.625, 0.5, 0.875, 0.5, 0.875, 0.75, 0.625, 0.75, 0.3927, 0.9736, 0.6073, 0.9736, 0.625, 1.0, 0.375, 1.0, 0.6073, 0.7764, 0.3927, 0.7764, 0.375, 0.75, 0.625, 0.75, 0.3927, 0.7764, 0.3927, 0.9736, 0.375, 1.0, 0.375, 0.75, 0.6073, 0.9736, 0.6073, 0.7764, 0.625, 0.75, 0.625, 1.0, 0.3927, 0.7764, 0.6073, 0.7764, 0.6073, 0.9736, 0.3927, 0.9736, 0.3927, 0.7764, 0.6073, 0.7764, 0.6073, 0.7764, 0.3927, 0.7764, 0.3927, 0.9736, 0.3927, 0.7764, 0.3927, 0.7764, 0.3927, 0.9736, 0.6073, 0.9736, 0.3927, 0.9736, 0.3927, 0.9736, 0.6073, 0.9736, 0.5256, 0.918, 0.4969, 0.9055, 0.5038, 0.8328, 0.5263, 0.8304, 0.5565, 0.8554, 0.5709, 0.8873, 0.559, 0.9079, 0.553, 0.9181, 0.5471, 0.9284, 0.5328, 0.9049, 0.4745, 0.9102, 0.4587, 0.9017, 0.4596, 0.8645, 0.4759, 0.8656, 0.559, 0.9079, 0.553, 0.9181, 0.5328, 0.9049, 0.5378, 0.8416, 0.5421, 0.8234, 0.5493, 0.8394, 0.5493, 0.8394, 0.5565, 0.8554, 0.5336, 0.8598, 0.5256, 0.918, 0.4969, 0.9055, 0.5038, 0.8328, 0.5263, 0.8304, 0.5336, 0.8598, 0.5378, 0.8416, 0.5493, 0.8394, 0.5088, 0.8222, 0.519, 0.8011, 0.5263, 0.8304, 0.5088, 0.8222, 0.5263, 0.8304, 0.5038, 0.8328, 0.5263, 0.8304, 0.5336, 0.8598, 0.5256, 0.918, 0.4733, 0.9334, 0.4745, 0.9102, 0.4969, 0.9055, 0.4845, 0.931, 0.5336, 0.8598, 0.5328, 0.9049, 0.5256, 0.918, 0.5184, 0.931, 0.504, 0.9571, 0.5005, 0.9313, 0.5256, 0.918, 0.5184, 0.931, 0.4969, 0.9055, 0.5038, 0.8328, 0.4969, 0.9055, 0.4987, 0.8434, 0.477, 0.7941, 0.4879, 0.8187, 0.4767, 0.812, 0.4432, 0.8633, 0.4596, 0.8645, 0.4587, 0.9017, 0.4429, 0.8932, 0.4767, 0.812, 0.4879, 0.8187, 0.4765, 0.8299, 0.5256, 0.918, 0.4969, 0.9055, 0.5038, 0.8328, 0.5263, 0.8304, 0.5256, 0.918, 0.4969, 0.9055, 0.5038, 0.8328, 0.5263, 0.8304, 0.5184, 0.931, 0.5005, 0.9313, 0.4969, 0.9055, 0.4845, 0.931, 0.472, 0.9565, 0.4733, 0.9334, 0.5256, 0.918, 0.4969, 0.9055, 0.5038, 0.8328, 0.5263, 0.8304, 0.5256, 0.918, 0.4969, 0.9055, 0.5038, 0.8328, 0.5263, 0.8304, 0.4759, 0.8656, 0.4765, 0.8299, 0.4879, 0.8187, 0.4987, 0.8434, 0.5256, 0.918, 0.4969, 0.9055, 0.5038, 0.8328, 0.5263, 0.8304, 0.5256, 0.918, 0.4969, 0.9055, 0.5038, 0.8328, 0.5263, 0.8304, 0.5256, 0.918, 0.4969, 0.9055, 0.5038, 0.8328, 0.5263, 0.8304, 0.4969, 0.9055, 0.4745, 0.9102, 0.4759, 0.8656, 0.4987, 0.8434, 0.5328, 0.9049, 0.5336, 0.8598, 0.5565, 0.8554, 0.559, 0.9079, 0.5256, 0.918, 0.4969, 0.9055, 0.5038, 0.8328, 0.5263, 0.8304, 0.5256, 0.918, 0.4969, 0.9055, 0.5038, 0.8328, 0.5263, 0.8304, 0.5256, 0.918, 0.4969, 0.9055, 0.5038, 0.8328, 0.5263, 0.8304, 0.5256, 0.918, 0.4969, 0.9055, 0.5038, 0.8328, 0.5263, 0.8304, 0.5256, 0.918, 0.4969, 0.9055, 0.5038, 0.8328, 0.5263, 0.8304, 0.5256, 0.918, 0.4969, 0.9055, 0.5038, 0.8328, 0.5263, 0.8304, 0.5256, 0.918, 0.4969, 0.9055, 0.5038, 0.8328, 0.5263, 0.8304, 0.5256, 0.918, 0.4969, 0.9055, 0.5038, 0.8328, 0.5263, 0.8304, 0.5256, 0.918, 0.4969, 0.9055, 0.5038, 0.8328, 0.5263, 0.8304, 0.5256, 0.918, 0.4969, 0.9055, 0.5038, 0.8328, 0.5263, 0.8304, 0.5256, 0.918, 0.4969, 0.9055, 0.5038, 0.8328, 0.5263, 0.8304, 0.5256, 0.918, 0.4969, 0.9055, 0.5038, 0.8328, 0.5263, 0.8304, 0.5256, 0.918, 0.4969, 0.9055, 0.5038, 0.8328, 0.5263, 0.8304, 0.375, 0.25, 0.375, 0.5, 0.625, 0.5, 0.625, 0.25, 0.375, 0.25, 0.625, 0.25, 0.625, 0.5, 0.375, 0.5, 0.625, 0.25, 0.625, 0.5, 0.625, 0.5, 0.625, 0.25, 0.375, 0.25, 0.625, 0.25, 0.625, 0.25, 0.375, 0.25, 0.625, 0.5, 0.375, 0.5, 0.375, 0.5, 0.625, 0.5, 0.375, 0.5, 0.375, 0.25, 0.375, 0.25, 0.375, 0.5, 0.1667, 0.0, 0.0, 0.0, 0.08333, 0.0, 0.1667, 0.0, 0.9167, 0.0, 0.0, 0.0, 0.9167, 0.0, 1.0, 0.0, 0.0, 0.0, 0.1667, 0.0, 0.8333, 0.0, 0.9167, 0.0, 0.1667, 0.0, 0.75, 0.0, 0.8333, 0.0, 0.25, 0.0, 0.75, 0.0, 0.1667, 0.0, 0.25, 0.0, 0.6667, 0.0, 0.75, 0.0, 0.5, 0.0, 0.3333, 0.0, 0.4167, 0.0, 0.25, 0.0, 0.5833, 0.0, 0.6667, 0.0, 0.3333, 0.0, 0.5833, 0.0, 0.25, 0.0, 0.5, 0.0, 0.5833, 0.0, 0.3333, 0.0, 0.2632, 0.0, 0.3684, 0.0, 0.2105, 0.0, 0.3684, 0.0, 0.1579, 0.0, 0.2105, 0.0, 0.3158, 0.0, 0.3684, 0.0, 0.2632, 0.0, 0.4211, 0.0, 0.1579, 0.0, 0.3684, 0.0, 0.4211, 0.0, 0.1053, 0.0, 0.1579, 0.0, 0.4737, 0.0, 0.1053, 0.0, 0.4211, 0.0, 0.5263, 0.0, 1.0, 0.0, 0.4737, 0.0, 1.0, 0.0, 0.1053, 0.0, 0.4737, 0.0, 0.5789, 0.0, 1.0, 0.0, 0.5263, 0.0, 0.5789, 0.0, 0.9474, 0.0, 1.0, 0.0, 0.8421, 0.0, 0.1053, 0.0, 1.0, 0.0, 0.5789, 0.0, 0.8947, 0.0, 0.9474, 0.0, 0.6316, 0.0, 0.8947, 0.0, 0.5789, 0.0, 0.8947, 0.0, 0.1053, 0.0, 0.8421, 0.0, 0.05263, 0.0, 0.7895, 0.0, 0.0, 0.0, 0.8947, 0.0, 0.05263, 0.0, 0.1053, 0.0, 0.8947, 0.0, 0.7895, 0.0, 0.05263, 0.0, 0.6316, 0.0, 0.6842, 0.0, 0.8947, 0.0, 0.6842, 0.0, 0.7895, 0.0, 0.8947, 0.0, 0.7368, 0.0, 0.7895, 0.0, 0.6842, 0.0, 0.9444, 0.0, 0.8333, 0.0, 0.8889, 0.0, 0.8333, 0.0, 0.5, 0.0, 0.7778, 0.0, 0.5, 0.0, 0.7222, 0.0, 0.7778, 0.0, 0.05556, 0.0, 1.0, 0.0, 0.0, 0.0, 0.05556, 0.0, 0.9444, 0.0, 1.0, 0.0, 0.05556, 0.0, 0.1667, 0.0, 0.9444, 0.0, 0.1667, 0.0, 0.2222, 0.0, 0.9444, 0.0, 0.2222, 0.0, 0.8333, 0.0, 0.9444, 0.0, 0.2778, 0.0, 0.8333, 0.0, 0.2222, 0.0, 0.8333, 0.0, 0.4444, 0.0, 0.5, 0.0, 0.5556, 0.0, 0.7222, 0.0, 0.5, 0.0, 0.2778, 0.0, 0.4444, 0.0, 0.8333, 0.0, 0.05556, 0.0, 0.1111, 0.0, 0.1667, 0.0, 0.2778, 0.0, 0.3889, 0.0, 0.4444, 0.0, 0.5556, 0.0, 0.6667, 0.0, 0.7222, 0.0, 0.3333, 0.0, 0.3889, 0.0, 0.2778, 0.0, 0.6111, 0.0, 0.6667, 0.0, 0.5556, 0.0, 0.07692, 0.0, 1.0, 0.0, 0.0, 0.0, 0.07692, 0.0, 0.9231, 0.0, 1.0, 0.0, 0.07692, 0.0, 0.8462, 0.0, 0.9231, 0.0, 0.1538, 0.0, 0.8462, 0.0, 0.07692, 0.0, 0.2308, 0.0, 0.8462, 0.0, 0.1538, 0.0, 0.3077, 0.0, 0.7692, 0.0, 0.2308, 0.0, 0.7692, 0.0, 0.8462, 0.0, 0.2308, 0.0, 0.3077, 0.0, 0.6923, 0.0, 0.7692, 0.0, 0.3077, 0.0, 0.6154, 0.0, 0.6923, 0.0, 0.3846, 0.0, 0.6154, 0.0, 0.3077, 0.0, 0.6154, 0.0, 0.4615, 0.0, 0.5385, 0.0, 0.3846, 0.0, 0.4615, 0.0, 0.6154, 0.0, 0.1667, 0.0, 0.0, 0.0, 0.08333, 0.0, 0.1667, 0.0, 0.9167, 0.0, 0.0, 0.0, 0.9167, 0.0, 1.0, 0.0, 0.0, 0.0, 0.1667, 0.0, 0.8333, 0.0, 0.9167, 0.0, 0.1667, 0.0, 0.75, 0.0, 0.8333, 0.0, 0.25, 0.0, 0.75, 0.0, 0.1667, 0.0, 0.25, 0.0, 0.6667, 0.0, 0.75, 0.0, 0.5, 0.0, 0.3333, 0.0, 0.4167, 0.0, 0.25, 0.0, 0.5833, 0.0, 0.6667, 0.0, 0.3333, 0.0, 0.5833, 0.0, 0.25, 0.0, 0.5, 0.0, 0.5833, 0.0, 0.3333, 0.0, 0.8571, 0.0, 0.5714, 0.0, 0.7143, 0.0, 1.0, 0.0, 0.5714, 0.0, 0.8571, 0.0, 0.2857, 0.0, 0.0, 0.0, 0.1429, 0.0, 0.2857, 0.0, 0.4286, 0.0, 0.0, 0.0, 0.8, 0.0, 0.6, 0.0, 0.7, 0.0, 0.1, 0.0, 1.0, 0.0, 0.0, 0.0, 0.1, 0.0, 0.9, 0.0, 1.0, 0.0, 0.8, 0.0, 0.4, 0.0, 0.6, 0.0, 0.4, 0.0, 0.5, 0.0, 0.6, 0.0, 0.8, 0.0, 0.3, 0.0, 0.4, 0.0, 0.1, 0.0, 0.8, 0.0, 0.9, 0.0, 0.1, 0.0, 0.3, 0.0, 0.8, 0.0, 0.1, 0.0, 0.2, 0.0, 0.3, 0.0, 0.1667, 0.0, 0.0, 0.0, 0.08333, 0.0, 0.1667, 0.0, 1.0, 0.0, 0.0, 0.0, 0.9167, 0.0, 0.4167, 0.0, 0.8333, 0.0, 0.4167, 0.0, 0.75, 0.0, 0.8333, 0.0, 0.1667, 0.0, 0.9167, 0.0, 1.0, 0.0, 0.1667, 0.0, 0.3333, 0.0, 0.9167, 0.0, 0.3333, 0.0, 0.4167, 0.0, 0.9167, 0.0, 0.5, 0.0, 0.75, 0.0, 0.4167, 0.0, 0.1667, 0.0, 0.25, 0.0, 0.3333, 0.0, 0.5833, 0.0, 0.75, 0.0, 0.5, 0.0, 0.5833, 0.0, 0.6667, 0.0, 0.75, 0.0, 0.2222, 0.0, 0.8889, 0.0, 0.1111, 0.0, 0.8889, 0.0, 0.0, 0.0, 0.1111, 0.0, 0.8889, 0.0, 1.0, 0.0, 0.0, 0.0, 0.2222, 0.0, 0.7778, 0.0, 0.8889, 0.0, 0.2222, 0.0, 0.6667, 0.0, 0.7778, 0.0, 0.3333, 0.0, 0.6667, 0.0, 0.2222, 0.0, 0.6667, 0.0, 0.4444, 0.0, 0.5556, 0.0, 0.3333, 0.0, 0.4444, 0.0, 0.6667, 0.0, 0.7143, 0.0, 0.4286, 0.0, 0.5714, 0.0, 0.7143, 0.0, 0.2857, 0.0, 0.4286, 0.0, 0.2857, 0.0, 0.0, 0.0, 0.1429, 0.0, 0.2857, 0.0, 1.0, 0.0, 0.0, 0.0, 0.7143, 0.0, 1.0, 0.0, 0.2857, 0.0, 0.8571, 0.0, 1.0, 0.0, 0.7143, 0.0, 0.8, 0.0, 0.6, 0.0, 0.7, 0.0, 0.1, 0.0, 1.0, 0.0, 0.0, 0.0, 0.1, 0.0, 0.9, 0.0, 1.0, 0.0, 0.8, 0.0, 0.4, 0.0, 0.6, 0.0, 0.4, 0.0, 0.5, 0.0, 0.6, 0.0, 0.8, 0.0, 0.3, 0.0, 0.4, 0.0, 0.1, 0.0, 0.8, 0.0, 0.9, 0.0, 0.1, 0.0, 0.3, 0.0, 0.8, 0.0, 0.1, 0.0, 0.2, 0.0, 0.3, 0.0, 0.8, 0.0, 0.6, 0.0, 0.7, 0.0, 0.1, 0.0, 1.0, 0.0, 0.0, 0.0, 0.1, 0.0, 0.9, 0.0, 1.0, 0.0, 0.8, 0.0, 0.4, 0.0, 0.6, 0.0, 0.4, 0.0, 0.5, 0.0, 0.6, 0.0, 0.8, 0.0, 0.3, 0.0, 0.4, 0.0, 0.1, 0.0, 0.8, 0.0, 0.9, 0.0, 0.1, 0.0, 0.3, 0.0, 0.8, 0.0, 0.1, 0.0, 0.2, 0.0, 0.3, 0.0, 0.5, 0.0, 0.9, 0.0, 0.4, 0.0, 0.9, 0.0, 0.3, 0.0, 0.4, 0.0, 0.5, 0.0, 0.8, 0.0, 0.9, 0.0, 1.0, 0.0, 0.3, 0.0, 0.9, 0.0, 0.5, 0.0, 1.0, 0.0, 0.8, 0.0, 0.5, 0.0, 0.3, 0.0, 1.0, 0.0, 0.6, 0.0, 0.2, 0.0, 0.5, 0.0, 0.2, 0.0, 0.3, 0.0, 0.5, 0.0, 0.6, 0.0, 0.1, 0.0, 0.2, 0.0, 0.1, 0.0, 0.7, 0.0, 0.0, 0.0, 0.6, 0.0, 0.7, 0.0, 0.1, 0.0, 0.3571, 0.0, 0.2143, 0.0, 0.2857, 0.0, 0.3571, 0.0, 0.5, 0.0, 0.2143, 0.0, 0.5, 0.0, 0.5714, 0.0, 0.2143, 0.0, 0.5714, 0.0, 0.1429, 0.0, 0.2143, 0.0, 0.1429, 0.0, 0.0, 0.0, 0.07143, 0.0, 0.1429, 0.0, 0.7857, 0.0, 0.0, 0.0, 0.7857, 0.0, 0.8571, 0.0, 0.0, 0.0, 0.8571, 0.0, 1.0, 0.0, 0.0, 0.0, 0.3571, 0.0, 0.4286, 0.0, 0.5, 0.0, 0.6429, 0.0, 0.1429, 0.0, 0.5714, 0.0, 0.1429, 0.0, 0.7143, 0.0, 0.7857, 0.0, 0.9286, 0.0, 1.0, 0.0, 0.8571, 0.0, 0.6429, 0.0, 0.7143, 0.0, 0.1429, 0.0])
me_cube_013.materials.append(mat_cabinet)
me_cube_013.materials.append(mat_desk)
me_cube_013.materials.append(mat_white)
me_cube_013.materials.append(mat_black)
me_cube_013.materials.append(mat_gray)
me_cube_013.update()
me_cube_015 = bpy.data.meshes.new('Cube.015')
me_cube_015.from_pydata([(0.7806, -0.904, -0.7475), (0.6048, -0.8386, 0.5815), (0.7806, -0.7985, -0.7475), (0.6048, -0.6227, 0.5815), (0.8861, -0.904, -0.7475), (0.8207, -0.8386, 0.5815), (0.8861, -0.7985, -0.7475), (0.8207, -0.6227, 0.5815), (-1.03, -1.241, 0.5815), (-1.241, -1.03, 0.5815), (-1.095, -1.231, 0.5815), (-1.154, -1.201, 0.5815), (-1.201, -1.154, 0.5815), (-1.231, -1.095, 0.5815), (-1.241, -1.03, 0.7289), (-1.03, -1.241, 0.7289), (-1.231, -1.095, 0.7289), (-1.201, -1.154, 0.7289), (-1.154, -1.201, 0.7289), (-1.095, -1.231, 0.7289), (-1.241, 1.03, 0.5815), (-1.03, 1.241, 0.5815), (-1.231, 1.095, 0.5815), (-1.201, 1.154, 0.5815), (-1.154, 1.201, 0.5815), (-1.095, 1.231, 0.5815), (-1.03, 1.241, 0.7289), (-1.241, 1.03, 0.7289), (-1.095, 1.231, 0.7289), (-1.154, 1.201, 0.7289), (-1.201, 1.154, 0.7289), (-1.231, 1.095, 0.7289), (1.241, -1.03, 0.5815), (1.03, -1.241, 0.5815), (1.231, -1.095, 0.5815), (1.201, -1.154, 0.5815), (1.154, -1.201, 0.5815), (1.095, -1.231, 0.5815), (1.03, -1.241, 0.7289), (1.241, -1.03, 0.7289), (1.095, -1.231, 0.7289), (1.154, -1.201, 0.7289), (1.201, -1.154, 0.7289), (1.231, -1.095, 0.7289), (1.03, 1.241, 0.5815), (1.241, 1.03, 0.5815), (1.095, 1.231, 0.5815), (1.154, 1.201, 0.5815), (1.201, 1.154, 0.5815), (1.231, 1.095, 0.5815), (1.241, 1.03, 0.7289), (1.03, 1.241, 0.7289), (1.231, 1.095, 0.7289), (1.201, 1.154, 0.7289), (1.154, 1.201, 0.7289), (1.095, 1.231, 0.7289)], [], [(0, 1, 3, 2), (2, 3, 7, 6), (6, 7, 5, 4), (4, 5, 1, 0), (2, 6, 4, 0), (7, 3, 1, 5), (33, 38, 15, 8), (45, 50, 39, 32), (50, 52, 53, 54, 55, 51, 26, 28, 29, 30, 31, 27, 14, 16, 17, 18, 19, 15, 38, 40, 41, 42, 43, 39), (9, 14, 27, 20), (21, 26, 51, 44), (8, 15, 19, 10), (10, 19, 18, 11), (11, 18, 17, 12), (12, 17, 16, 13), (13, 16, 14, 9), (26, 21, 25, 28), (28, 25, 24, 29), (29, 24, 23, 30), (30, 23, 22, 31), (31, 22, 20, 27), (50, 45, 49, 52), (52, 49, 48, 53), (53, 48, 47, 54), (54, 47, 46, 55), (55, 46, 44, 51), (38, 33, 37, 40), (40, 37, 36, 41), (41, 36, 35, 42), (42, 35, 34, 43), (43, 34, 32, 39), (20, 22, 23, 24, 25, 21, 44, 46, 47, 48, 49, 45, 32, 34, 35, 36, 37, 33, 8, 10, 11, 12, 13, 9)])
me_cube_015.polygons.foreach_set('material_index', [0, 0, 0, 0, 0, 0, 1, 1, 1, 1, 1, 1, 1, 1, 1, 1, 1, 1, 1, 1, 1, 1, 1, 1, 1, 1, 1, 1, 1, 1, 1, 1])
_uv = me_cube_015.uv_layers.new(name='UVMap')
_uv.uv.foreach_set('vector', [0.375, 0.0, 0.625, 0.0, 0.625, 0.25, 0.375, 0.25, 0.375, 0.25, 0.625, 0.25, 0.625, 0.5, 0.375, 0.5, 0.375, 0.5, 0.625, 0.5, 0.625, 0.75, 0.375, 0.75, 0.375, 0.75, 0.625, 0.75, 0.625, 1.0, 0.375, 1.0, 0.125, 0.5, 0.375, 0.5, 0.375, 0.75, 0.125, 0.75, 0.625, 0.5, 0.875, 0.5, 0.875, 0.75, 0.625, 0.75, 0.375, 0.7713, 0.625, 0.7713, 0.625, 0.9787, 0.375, 0.9787, 0.375, 0.5213, 0.625, 0.5213, 0.625, 0.7287, 0.375, 0.7287, 0.625, 0.5213, 0.626, 0.5147, 0.6291, 0.5088, 0.6338, 0.5041, 0.6397, 0.501, 0.6463, 0.5, 0.8537, 0.5, 0.8603, 0.501, 0.8662, 0.5041, 0.8709, 0.5088, 0.874, 0.5147, 0.875, 0.5213, 0.875, 0.7287, 0.874, 0.7353, 0.8709, 0.7412, 0.8662, 0.7459, 0.8603, 0.749, 0.8537, 0.75, 0.6463, 0.75, 0.6397, 0.749, 0.6338, 0.7459, 0.6291, 0.7412, 0.626, 0.7353, 0.625, 0.7287, 0.375, 0.0213, 0.625, 0.0213, 0.625, 0.2287, 0.375, 0.2287, 0.375, 0.2713, 0.625, 0.2713, 0.625, 0.4787, 0.375, 0.4787, 0.375, 0.9787, 0.625, 0.9787, 0.625, 0.9853, 0.375, 0.9853, 0.375, 0.9853, 0.625, 0.9853, 0.625, 1.0, 0.375, 1.0, 0.375, 0.0, 0.625, 0.0, 0.625, 0.00878, 0.375, 0.00878, 0.375, 0.00878, 0.625, 0.00878, 0.625, 0.01472, 0.375, 0.01472, 0.375, 0.01472, 0.625, 0.01472, 0.625, 0.0213, 0.375, 0.0213, 0.625, 0.2713, 0.375, 0.2713, 0.375, 0.2647, 0.625, 0.2647, 0.625, 0.2647, 0.375, 0.2647, 0.375, 0.2588, 0.625, 0.2588, 0.625, 0.2588, 0.375, 0.2588, 0.375, 0.2412, 0.625, 0.2412, 0.625, 0.2412, 0.375, 0.2412, 0.375, 0.2353, 0.625, 0.2353, 0.625, 0.2353, 0.375, 0.2353, 0.375, 0.2287, 0.625, 0.2287, 0.625, 0.5213, 0.375, 0.5213, 0.375, 0.5147, 0.625, 0.5147, 0.625, 0.5147, 0.375, 0.5147, 0.375, 0.5088, 0.625, 0.5088, 0.625, 0.5088, 0.375, 0.5088, 0.375, 0.4912, 0.625, 0.4912, 0.625, 0.4912, 0.375, 0.4912, 0.375, 0.4853, 0.625, 0.4853, 0.625, 0.4853, 0.375, 0.4853, 0.375, 0.4787, 0.625, 0.4787, 0.625, 0.7713, 0.375, 0.7713, 0.375, 0.7647, 0.625, 0.7647, 0.625, 0.7647, 0.375, 0.7647, 0.375, 0.7588, 0.625, 0.7588, 0.625, 0.7588, 0.375, 0.7588, 0.375, 0.7412, 0.625, 0.7412, 0.625, 0.7412, 0.375, 0.7412, 0.375, 0.7353, 0.625, 0.7353, 0.625, 0.7353, 0.375, 0.7353, 0.375, 0.7287, 0.625, 0.7287, 0.125, 0.5213, 0.126, 0.5147, 0.1291, 0.5088, 0.1338, 0.5041, 0.1397, 0.501, 0.1463, 0.5, 0.3537, 0.5, 0.3603, 0.501, 0.3662, 0.5041, 0.3709, 0.5088, 0.374, 0.5147, 0.375, 0.5213, 0.375, 0.7287, 0.374, 0.7353, 0.3709, 0.7412, 0.3662, 0.7459, 0.3603, 0.749, 0.3537, 0.75, 0.1463, 0.75, 0.1397, 0.749, 0.1338, 0.7459, 0.1291, 0.7412, 0.126, 0.7353, 0.125, 0.7287])
me_cube_015.materials.append(mat_desk)
me_cube_015.materials.append(mat_white)
me_cube_015.update()
me_cube_016 = bpy.data.meshes.new('Cube.016')
me_cube_016.from_pydata([(0.416, -0.4918, -0.4373), (0.3086, -0.4519, 0.3402), (0.416, -0.4274, -0.4373), (0.3086, -0.32, 0.3402), (0.4804, -0.4918, -0.4373), (0.4404, -0.4519, 0.3402), (0.4804, -0.4274, -0.4373), (0.4404, -0.32, 0.3402), (-0.4822, -0.5813, 0.3402), (-0.5813, -0.4822, 0.3402), (-0.5128, -0.5764, 0.3402), (-0.5404, -0.5623, 0.3402), (-0.5623, -0.5404, 0.3402), (-0.5764, -0.5128, 0.3402), (-0.5813, -0.4822, 0.5279), (-0.4822, -0.5813, 0.5279), (-0.5764, -0.5128, 0.5279), (-0.5623, -0.5404, 0.5279), (-0.5404, -0.5623, 0.5279), (-0.5128, -0.5764, 0.5279), (-0.5813, 0.4822, 0.3402), (-0.4822, 0.5813, 0.3402), (-0.5764, 0.5128, 0.3402), (-0.5623, 0.5404, 0.3402), (-0.5404, 0.5623, 0.3402), (-0.5128, 0.5764, 0.3402), (-0.4822, 0.5813, 0.5279), (-0.5813, 0.4822, 0.5279), (-0.5128, 0.5764, 0.5279), (-0.5404, 0.5623, 0.5279), (-0.5623, 0.5404, 0.5279), (-0.5764, 0.5128, 0.5279), (0.5813, -0.4822, 0.3402), (0.4822, -0.5813, 0.3402), (0.5764, -0.5128, 0.3402), (0.5623, -0.5404, 0.3402), (0.5404, -0.5623, 0.3402), (0.5128, -0.5764, 0.3402), (0.4822, -0.5813, 0.5279), (0.5813, -0.4822, 0.5279), (0.5128, -0.5764, 0.5279), (0.5404, -0.5623, 0.5279), (0.5623, -0.5404, 0.5279), (0.5764, -0.5128, 0.5279), (0.4822, 0.5813, 0.3402), (0.5813, 0.4822, 0.3402), (0.5128, 0.5764, 0.3402), (0.5404, 0.5623, 0.3402), (0.5623, 0.5404, 0.3402), (0.5764, 0.5128, 0.3402), (0.5813, 0.4822, 0.5279), (0.4822, 0.5813, 0.5279), (0.5764, 0.5128, 0.5279), (0.5623, 0.5404, 0.5279), (0.5404, 0.5623, 0.5279), (0.5128, 0.5764, 0.5279)], [], [(0, 1, 3, 2), (2, 3, 7, 6), (6, 7, 5, 4), (4, 5, 1, 0), (2, 6, 4, 0), (7, 3, 1, 5), (33, 38, 15, 8), (45, 50, 39, 32), (50, 52, 53, 54, 55, 51, 26, 28, 29, 30, 31, 27, 14, 16, 17, 18, 19, 15, 38, 40, 41, 42, 43, 39), (9, 14, 27, 20), (21, 26, 51, 44), (8, 15, 19, 10), (10, 19, 18, 11), (11, 18, 17, 12), (12, 17, 16, 13), (13, 16, 14, 9), (26, 21, 25, 28), (28, 25, 24, 29), (29, 24, 23, 30), (30, 23, 22, 31), (31, 22, 20, 27), (50, 45, 49, 52), (52, 49, 48, 53), (53, 48, 47, 54), (54, 47, 46, 55), (55, 46, 44, 51), (38, 33, 37, 40), (40, 37, 36, 41), (41, 36, 35, 42), (42, 35, 34, 43), (43, 34, 32, 39), (20, 22, 23, 24, 25, 21, 44, 46, 47, 48, 49, 45, 32, 34, 35, 36, 37, 33, 8, 10, 11, 12, 13, 9)])
me_cube_016.polygons.foreach_set('material_index', [0, 0, 0, 0, 0, 0, 1, 1, 1, 1, 1, 1, 1, 1, 1, 1, 1, 1, 1, 1, 1, 1, 1, 1, 1, 1, 1, 1, 1, 1, 1, 1])
_uv = me_cube_016.uv_layers.new(name='UVMap')
_uv.uv.foreach_set('vector', [0.375, 0.0, 0.625, 0.0, 0.625, 0.25, 0.375, 0.25, 0.375, 0.25, 0.625, 0.25, 0.625, 0.5, 0.375, 0.5, 0.375, 0.5, 0.625, 0.5, 0.625, 0.75, 0.375, 0.75, 0.375, 0.75, 0.625, 0.75, 0.625, 1.0, 0.375, 1.0, 0.125, 0.5, 0.375, 0.5, 0.375, 0.75, 0.125, 0.75, 0.625, 0.5, 0.875, 0.5, 0.875, 0.75, 0.625, 0.75, 0.375, 0.7713, 0.625, 0.7713, 0.625, 0.9787, 0.375, 0.9787, 0.375, 0.5213, 0.625, 0.5213, 0.625, 0.7287, 0.375, 0.7287, 0.625, 0.5213, 0.626, 0.5147, 0.6291, 0.5088, 0.6338, 0.5041, 0.6397, 0.501, 0.6463, 0.5, 0.8537, 0.5, 0.8603, 0.501, 0.8662, 0.5041, 0.8709, 0.5088, 0.874, 0.5147, 0.875, 0.5213, 0.875, 0.7287, 0.874, 0.7353, 0.8709, 0.7412, 0.8662, 0.7459, 0.8603, 0.749, 0.8537, 0.75, 0.6463, 0.75, 0.6397, 0.749, 0.6338, 0.7459, 0.6291, 0.7412, 0.626, 0.7353, 0.625, 0.7287, 0.375, 0.0213, 0.625, 0.0213, 0.625, 0.2287, 0.375, 0.2287, 0.375, 0.2713, 0.625, 0.2713, 0.625, 0.4787, 0.375, 0.4787, 0.375, 0.9787, 0.625, 0.9787, 0.625, 0.9853, 0.375, 0.9853, 0.375, 0.9853, 0.625, 0.9853, 0.625, 1.0, 0.375, 1.0, 0.375, 0.0, 0.625, 0.0, 0.625, 0.00878, 0.375, 0.00878, 0.375, 0.00878, 0.625, 0.00878, 0.625, 0.01472, 0.375, 0.01472, 0.375, 0.01472, 0.625, 0.01472, 0.625, 0.0213, 0.375, 0.0213, 0.625, 0.2713, 0.375, 0.2713, 0.375, 0.2647, 0.625, 0.2647, 0.625, 0.2647, 0.375, 0.2647, 0.375, 0.2588, 0.625, 0.2588, 0.625, 0.2588, 0.375, 0.2588, 0.375, 0.2412, 0.625, 0.2412, 0.625, 0.2412, 0.375, 0.2412, 0.375, 0.2353, 0.625, 0.2353, 0.625, 0.2353, 0.375, 0.2353, 0.375, 0.2287, 0.625, 0.2287, 0.625, 0.5213, 0.375, 0.5213, 0.375, 0.5147, 0.625, 0.5147, 0.625, 0.5147, 0.375, 0.5147, 0.375, 0.5088, 0.625, 0.5088, 0.625, 0.5088, 0.375, 0.5088, 0.375, 0.4912, 0.625, 0.4912, 0.625, 0.4912, 0.375, 0.4912, 0.375, 0.4853, 0.625, 0.4853, 0.625, 0.4853, 0.375, 0.4853, 0.375, 0.4787, 0.625, 0.4787, 0.625, 0.7713, 0.375, 0.7713, 0.375, 0.7647, 0.625, 0.7647, 0.625, 0.7647, 0.375, 0.7647, 0.375, 0.7588, 0.625, 0.7588, 0.625, 0.7588, 0.375, 0.7588, 0.375, 0.7412, 0.625, 0.7412, 0.625, 0.7412, 0.375, 0.7412, 0.375, 0.7353, 0.625, 0.7353, 0.625, 0.7353, 0.375, 0.7353, 0.375, 0.7287, 0.625, 0.7287, 0.125, 0.5213, 0.126, 0.5147, 0.1291, 0.5088, 0.1338, 0.5041, 0.1397, 0.501, 0.1463, 0.5, 0.3537, 0.5, 0.3603, 0.501, 0.3662, 0.5041, 0.3709, 0.5088, 0.374, 0.5147, 0.375, 0.5213, 0.375, 0.7287, 0.374, 0.7353, 0.3709, 0.7412, 0.3662, 0.7459, 0.3603, 0.749, 0.3537, 0.75, 0.1463, 0.75, 0.1397, 0.749, 0.1338, 0.7459, 0.1291, 0.7412, 0.126, 0.7353, 0.125, 0.7287])
me_cube_016.materials.append(mat_desk)
me_cube_016.materials.append(mat_white)
me_cube_016.update()

# ---- objects
ob_cube = bpy.data.objects.new('Cube', me_cube)
ob_light = bpy.data.objects.new('Light', light_light)
ob_camera = bpy.data.objects.new('Camera', cam_camera)
ob_cube_001 = bpy.data.objects.new('Cube.001', me_cube_001)
ob_cube_002 = bpy.data.objects.new('Cube.002', me_cube_002)
ob_window_blind = bpy.data.objects.new('Window_Blind', me_cube_003)
ob_window_bottom = bpy.data.objects.new('Window_Bottom', me_cube_004)
ob_window_top = bpy.data.objects.new('Window_Top', me_cube_005)
ob_window_top_001 = bpy.data.objects.new('Window_Top.001', me_cube_006)
ob_window_top_002 = bpy.data.objects.new('Window_Top.002', me_cube_007)
ob_window_top_003 = bpy.data.objects.new('Window_Top.003', me_cube_008)
ob_cabinet = bpy.data.objects.new('Cabinet', me_cube_009)
ob_cabinet_001 = bpy.data.objects.new('Cabinet.001', me_cube_010)
ob_desk = bpy.data.objects.new('Desk', me_cube_011)
ob_desk_001 = bpy.data.objects.new('Desk.001', me_cube_012)
ob_cube_003 = bpy.data.objects.new('Cube.003', me_cube_013)
ob_table_frame_02 = bpy.data.objects.new('Table_Frame_02', me_cube_015)
ob_table_frame_02_001 = bpy.data.objects.new('Table_Frame_02.001', me_cube_016)

# ---- transforms, parenting, visibility, modifiers, constraints
ob_cube.location = (0.0, 0.0, 0.0)
ob_cube.scale = (7.0, 7.0, 0.1666)
ob_cube.lock_rotations_4d = False
ob_cube.empty_display_type = 'ARROWS'
ob_cube.lineart.crease_threshold = 0.0
ob_light.location = (4.076, 1.005, 5.904)
ob_light.rotation_euler = (0.6503, 0.05522, 1.866)
ob_light.lock_rotations_4d = False
ob_light.empty_display_type = 'ARROWS'
ob_light.color = (0.0, 0.0, 0.0, 0.0)
ob_light.lineart.crease_threshold = 0.0
ob_camera.location = (7.359, -6.926, 4.958)
ob_camera.rotation_euler = (1.109, 0.0, 0.8149)
ob_camera.lock_rotations_4d = False
ob_camera.empty_display_type = 'ARROWS'
ob_camera.color = (0.0, 0.0, 0.0, 0.0)
ob_camera.display_type = 'WIRE'
ob_camera.lineart.crease_threshold = 0.0
ob_cube_001.location = (0.0, 0.0, 0.0)
ob_cube_001.lock_rotations_4d = False
ob_cube_001.empty_display_type = 'ARROWS'
ob_cube_001.lineart.crease_threshold = 0.0
ob_cube_002.location = (0.0, 0.0, 0.0)
ob_cube_002.lock_rotations_4d = False
ob_cube_002.empty_display_type = 'ARROWS'
ob_cube_002.lineart.crease_threshold = 0.0
ob_window_blind.location = (-6.907, -0.4463, 8.132)
ob_window_blind.scale = (0.2283, 1.057, 0.9509)
ob_window_bottom.location = (-6.919, -0.4463, 7.997)
ob_window_bottom.scale = (0.4068, 1.057, 0.8987)
ob_window_top.location = (-6.919, -0.4463, 13.32)
ob_window_top.scale = (0.4068, 1.057, 0.8987)
ob_window_top_001.location = (-6.919, -0.4463, 11.13)
ob_window_top_001.scale = (0.4068, 0.9461, 0.1836)
_m = ob_window_top_001.modifiers.new('Array', 'ARRAY')
_m.count = 13
_m.relative_offset_displace = (0.0, 0.0, -1.3)
ob_window_top_002.location = (-6.919, -0.4463, 9.453)
ob_window_top_002.scale = (0.4068, 1.057, 0.2774)
ob_window_top_003.location = (-6.603, -1.555, 9.566)
ob_window_top_003.scale = (0.1222, 0.471, 0.2712)
ob_cabinet.location = (-5.652, 5.652, 2.332)
ob_cabinet_001.location = (-5.652, 5.652, 2.332)
ob_desk.location = (0.0, 5.617, 2.456)
ob_desk_001.location = (0.0, 5.617, 1.293)
_m = ob_desk_001.modifiers.new('Mirror', 'MIRROR')
_m = ob_desk_001.modifiers.new('Solidify', 'SOLIDIFY')
_m.thickness = 0.08
_m.use_even_offset = True
ob_cube_003.location = (-1.523, 5.201, 3.05)
ob_cube_003.rotation_euler = (-0.1461, -0.0, 0.0)
ob_cube_003.scale = (0.5757, 0.5757, 0.5757)
ob_table_frame_02.location = (-4.099, -1.167, 0.914)
_m = ob_table_frame_02.modifiers.new('Mirror', 'MIRROR')
_m.use_axis = (True, True, False)
ob_table_frame_02_001.location = (-4.485, -4.075, 0.6039)
ob_table_frame_02_001.rotation_euler = (0.0, -0.0, 0.3239)
_m = ob_table_frame_02_001.modifiers.new('Mirror', 'MIRROR')
_m.use_axis = (True, True, False)

# ---- collection membership
col_collection.objects.link(ob_cube)
col_collection.objects.link(ob_light)
col_collection.objects.link(ob_camera)
col_collection.objects.link(ob_cube_001)
col_collection.objects.link(ob_cube_002)
col_collection.objects.link(ob_window_blind)
col_collection.objects.link(ob_window_bottom)
col_collection.objects.link(ob_window_top)
col_collection.objects.link(ob_window_top_001)
col_collection.objects.link(ob_window_top_002)
col_collection.objects.link(ob_window_top_003)
col_collection.objects.link(ob_cabinet)
col_collection.objects.link(ob_cabinet_001)
col_collection.objects.link(ob_desk)
col_collection.objects.link(ob_desk_001)
col_collection.objects.link(ob_cube_003)
col_collection.objects.link(ob_table_frame_02)
col_collection.objects.link(ob_table_frame_02_001)

# ---- scene / render settings (as saved in the file)
scene.camera = ob_camera
scene.frame_start = 1; scene.frame_end = 250; scene.frame_set(1)
scene.render.engine = 'BLENDER_EEVEE_NEXT'
scene.cycles.sampling_pattern = 'TABULATED_SOBOL'
scene.cycles.use_light_tree = False
scene.view_settings.view_transform = 'Filmic'
bpy.context.view_layer.update()

